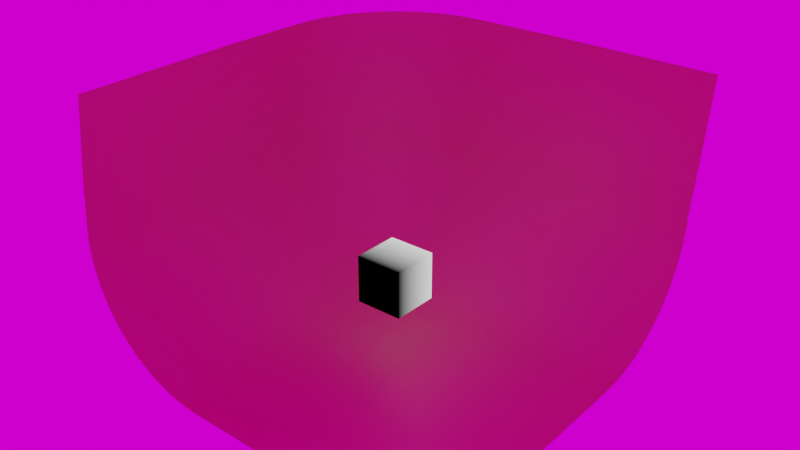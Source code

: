 # Source: procedural_pie.blend  (saved by Blender 2.90.8; exported with 4.5.12 LTS)
import bpy
from mathutils import Matrix  # noqa: F401  (used for matrix-valued properties, if any)

bpy.ops.wm.read_factory_settings(use_empty=True)
scene = bpy.context.scene
scene.name = 'Scene'

# ---- collections
col_collection = bpy.data.collections.new('Collection'); scene.collection.children.link(col_collection)

# ---- images (referenced by path relative to the original .blend; pixels are not part of the script)
import os
ASSET_DIR = os.environ.get("B2B_ASSET_DIR", "")  # directory of the original .blend (textures are referenced by path, not embedded)
HERE = os.path.dirname(os.path.abspath(__file__))  # packed textures are extracted next to this script under _unpacked/

def load_image(name, relpath, width, height, colorspace="sRGB"):
    """Load a texture the original file referenced (path relative to the .blend, or extracted next to this script)."""
    p = next((c for c in (os.path.join(HERE, relpath), os.path.join(ASSET_DIR, relpath)) if relpath and os.path.exists(c)), "")
    if p:
        img = bpy.data.images.load(p, check_existing=True)
        img.name = name
    else:  # same state as the original file: an image datablock whose file is absent (Cycles renders it pink)
        img = bpy.data.images.new(name, width, height)
        img.source = "FILE"
        img.filepath = "//" + (relpath or name)
    img.colorspace_settings.name = colorspace
    return img
img_sunflowers_2k_hdr = load_image('sunflowers_2k.hdr', 'assets/hdr/sunflowers_2k.hdr', 1024, 1024, 'Linear Rec.709')

# ---- materials (node trees are filled in below, after node groups)
mat_blanket_material = bpy.data.materials.new('blanket_material')
mat_material_002 = bpy.data.materials.new('Material.002')
mat_material_002.displacement_method = 'BOTH'

# ---- node groups
ng_nodegroup = bpy.data.node_groups.new('NodeGroup', 'ShaderNodeTree')
_s = ng_nodegroup.interface.new_socket(name='Vector', in_out='OUTPUT', socket_type='NodeSocketVector')
_s.min_value = 0.0
_s.max_value = 0.0
_N = ng_nodegroup.nodes; _L = ng_nodegroup.links
n0 = _N.new('ShaderNodeVectorMath'); n0.name = 'Vector Math'; n0.location = (3, -7)
n0.inputs[1].default_value = (-0.5, -0.5, -0.5)
n1 = _N.new('ShaderNodeTexCoord'); n1.name = 'Texture Coordinate'; n1.location = (-172, 7)
n2 = _N.new('ShaderNodeVectorMath'); n2.name = 'Vector Math.001'; n2.location = (172, -6)
n2.operation = 'SCALE'
n2.inputs[1].default_value = (-0.5, -0.5, -0.5)
n2.inputs[3].default_value = 2.0
n3 = _N.new('NodeGroupInput'); n3.name = 'Group Input'; n3.location = (-372, 0)
n4 = _N.new('NodeGroupOutput'); n4.name = 'Group Output'; n4.location = (362, 0)
_L.new(n2.outputs[0], n4.inputs[0])
_L.new(n1.outputs[0], n0.inputs[0])
_L.new(n0.outputs[0], n2.inputs[0])
n4.is_active_output = True

# ---- material node trees
mat_blanket_material.use_nodes = True; mat_blanket_material.node_tree.nodes.clear()
_N = mat_blanket_material.node_tree.nodes; _L = mat_blanket_material.node_tree.links
n0 = _N.new('ShaderNodeBsdfPrincipled'); n0.name = 'Principled BSDF'; n0.location = (10, 300)
n0.distribution = 'GGX'
n0.subsurface_method = 'BURLEY'
n0.inputs[0].default_value = (0.5083, 0.289, 0.1469, 1.0)
n0.inputs[3].default_value = 1.45
n0.inputs[27].default_value = (0.0, 0.0, 0.0, 1.0)
n0.inputs[28].default_value = 1.0
n1 = _N.new('ShaderNodeOutputMaterial'); n1.name = 'Material Output'; n1.location = (300, 300)
_L.new(n0.outputs[0], n1.inputs[0])
n1.is_active_output = True
mat_material_002.use_nodes = True; mat_material_002.node_tree.nodes.clear()
_N = mat_material_002.node_tree.nodes; _L = mat_material_002.node_tree.links
n0 = _N.new('ShaderNodeSeparateXYZ'); n0.name = 'Separate XYZ'; n0.location = (-360, 444)
n1 = _N.new('ShaderNodeOutputMaterial'); n1.name = 'Material Output'; n1.location = (950, 340)
n2 = _N.new('ShaderNodeBsdfPrincipled'); n2.name = 'Principled BSDF'; n2.location = (1158, 1013)
n2.distribution = 'GGX'
n2.subsurface_method = 'BURLEY'
n2.inputs[3].default_value = 1.45
n2.inputs[27].default_value = (0.0, 0.0, 0.0, 1.0)
n2.inputs[28].default_value = 1.0
n3 = _N.new('ShaderNodeEmission'); n3.name = 'Emission Viewer'; n3.location = (950, 380)
n3.label = 'Viewer'
n3.hide = True
n4 = _N.new('ShaderNodeVectorMath'); n4.name = 'Vector Math.002'; n4.location = (214, 308)
n4.operation = 'MULTIPLY'
n4.inputs[3].default_value = 2.0
n5 = _N.new('ShaderNodeCombineXYZ'); n5.name = 'Combine XYZ'; n5.location = (-66, 185)
n6 = _N.new('ShaderNodeGroup'); n6.name = 'Group'; n6.location = (-749, 341)
n6.node_tree = ng_nodegroup
n7 = _N.new('ShaderNodeVectorMath'); n7.name = 'Vector Math.003'; n7.location = (540, 309)
n7.operation = 'SUBTRACT'
n7.inputs[3].default_value = 2.0
n8 = _N.new('ShaderNodeMapRange'); n8.name = 'Map Range'; n8.location = (-151, 550)
n8.clamp = False
n8.inputs[1].default_value = -1.0
_L.new(n6.outputs[0], n0.inputs[0])
_L.new(n0.outputs[1], n8.inputs[0])
_L.new(n6.outputs[0], n4.inputs[0])
_L.new(n5.outputs[0], n4.inputs[1])
_L.new(n4.outputs[0], n7.inputs[0])
_L.new(n6.outputs[0], n7.inputs[1])
_L.new(n8.outputs[0], n5.inputs[0])
_L.new(n3.outputs[0], n1.inputs[0])
_L.new(n8.outputs[0], n3.inputs[0])
n1.is_active_output = True

# ---- world
world_world = bpy.data.worlds.new('World'); scene.world = world_world
world_world.use_nodes = True; world_world.node_tree.nodes.clear()
_N = world_world.node_tree.nodes; _L = world_world.node_tree.links
n0 = _N.new('ShaderNodeOutputWorld'); n0.name = 'World Output'; n0.location = (300, 300)
n1 = _N.new('ShaderNodeBackground'); n1.name = 'Background'; n1.location = (10, 300)
n2 = _N.new('ShaderNodeMapping'); n2.name = 'Mapping'; n2.location = (-629, 351)
n2.width = 240
n3 = _N.new('ShaderNodeTexCoord'); n3.name = 'Texture Coordinate'; n3.location = (-829, 334)
n4 = _N.new('ShaderNodeTexEnvironment'); n4.name = 'Environment Texture'; n4.location = (-329, 322)
n4.image = img_sunflowers_2k_hdr
_L.new(n1.outputs[0], n0.inputs[0])
_L.new(n4.outputs[0], n1.inputs[0])
_L.new(n2.outputs[0], n4.inputs[0])
_L.new(n3.outputs[0], n2.inputs[0])
n0.is_active_output = True
world_world.color = (0.05088, 0.05088, 0.05088)
world_world.use_sun_shadow = False
world_world.sun_shadow_jitter_overblur = 0.0

# ---- meshes
me_cube_001 = bpy.data.meshes.new('Cube.001')
me_cube_001.from_pydata([(-0.9606, -0.9737, 0.3806), (1.0, -1.0, -1.0), (1.039, 1.026, 0.3806), (-1.0, -1.0, -0.3167), (-0.3167, -1.0, -1.0), (-0.9829, -1.0, -0.4687), (-0.9323, -1.0, -0.6132), (-0.8509, -1.0, -0.7427), (-0.7427, -1.0, -0.8509), (-0.6132, -1.0, -0.9323), (-0.4687, -1.0, -0.9829), (-0.3167, 0.3167, -1.0), (-1.0, 0.3167, -0.3167), (-0.3167, 1.0, -0.3167), (-0.4687, 0.3167, -0.9829), (-0.6131, 0.3167, -0.9324), (-0.7427, 0.3167, -0.8509), (-0.3167, 0.4687, -0.9829), (-0.4752, 0.4735, -0.9626), (-0.6183, 0.4729, -0.9096), (-0.7368, 0.4709, -0.8331), (-0.3167, 0.6131, -0.9324), (-0.4742, 0.6182, -0.9093), (-0.6101, 0.6096, -0.8599), (-0.7147, 0.5988, -0.7952), (-0.3167, 0.7427, -0.8509), (-0.4714, 0.7374, -0.8324), (-0.599, 0.7148, -0.795), (-0.6902, 0.6902, -0.7501), (-0.9829, 0.4687, -0.3167), (-0.9324, 0.6131, -0.3167), (-0.8509, 0.7427, -0.3167), (-0.9829, 0.3167, -0.4687), (-0.9626, 0.4752, -0.4735), (-0.9096, 0.6183, -0.4729), (-0.8331, 0.7368, -0.4709), (-0.9324, 0.3167, -0.6131), (-0.9093, 0.4742, -0.6182), (-0.8599, 0.6101, -0.6096), (-0.7952, 0.7147, -0.5988), (-0.8509, 0.3167, -0.7427), (-0.8324, 0.4714, -0.7374), (-0.795, 0.599, -0.7148), (-0.7501, 0.6902, -0.6902), (-0.3167, 0.9829, -0.4687), (-0.3167, 0.9324, -0.6131), (-0.3167, 0.8509, -0.7427), (-0.4687, 0.9829, -0.3167), (-0.4735, 0.9626, -0.4752), (-0.4729, 0.9096, -0.6183), (-0.4709, 0.8331, -0.7368), (-0.6131, 0.9324, -0.3167), (-0.6182, 0.9093, -0.4742), (-0.6096, 0.8599, -0.6101), (-0.5988, 0.7952, -0.7147), (-0.7427, 0.8509, -0.3167), (-0.7374, 0.8324, -0.4714), (-0.7148, 0.795, -0.599), (-0.6902, 0.7501, -0.6902), (-0.2773, 1.026, 0.3806), (-0.9606, 0.343, 0.3806), (-0.4294, 1.009, 0.3806), (-0.5738, 0.9586, 0.3806), (-0.7033, 0.8772, 0.3806), (-0.8115, 0.769, 0.3806), (-0.8929, 0.6394, 0.3806), (-0.9435, 0.495, 0.3806), (1.0, 0.3167, -1.0), (1.0, 1.0, -0.3167), (1.0, 0.4687, -0.9829), (1.0, 0.6132, -0.9323), (1.0, 0.7427, -0.8509), (1.0, 0.8509, -0.7427), (1.0, 0.9323, -0.6132), (1.0, 0.9829, -0.4687), (-0.3169, 0.4184, -0.9918), (-0.3168, 0.3676, -0.9968), (-0.3676, 0.3168, -0.9968), (-0.4184, 0.3169, -0.9917), (-0.4715, 0.3693, -0.9787), (-0.4738, 0.4217, -0.9726), (-0.4228, 0.4727, -0.9726), (-0.3698, 0.4709, -0.9788), (-0.518, 0.3169, -0.9696), (-0.5663, 0.3169, -0.9528), (-0.616, 0.369, -0.9272), (-0.618, 0.4212, -0.9201), (-0.5719, 0.4739, -0.9306), (-0.5241, 0.4742, -0.9484), (-0.6583, 0.3169, -0.9085), (-0.7016, 0.3169, -0.8813), (-0.7423, 0.3684, -0.847), (-0.7406, 0.4199, -0.8414), (-0.699, 0.4723, -0.8612), (-0.6595, 0.473, -0.8869), (-0.7814, 0.3169, -0.8176), (-0.8176, 0.3169, -0.7814), (-0.8467, 0.3685, -0.7425), (-0.8409, 0.4202, -0.7411), (-0.8027, 0.4719, -0.7714), (-0.7708, 0.4717, -0.8034), (-0.3169, 0.5663, -0.9528), (-0.3169, 0.518, -0.9696), (-0.4758, 0.523, -0.9484), (-0.4754, 0.5713, -0.9305), (-0.4221, 0.6179, -0.9199), (-0.3695, 0.616, -0.9271), (-0.617, 0.5196, -0.896), (-0.6142, 0.5652, -0.8792), (-0.5659, 0.6139, -0.8791), (-0.5206, 0.6168, -0.8957), (-0.7312, 0.5145, -0.8227), (-0.7237, 0.5571, -0.8099), (-0.6811, 0.6034, -0.8186), (-0.6463, 0.6071, -0.8403), (-0.8222, 0.5149, -0.7317), (-0.8095, 0.5574, -0.724), (-0.7697, 0.5998, -0.743), (-0.7429, 0.5998, -0.7699), (-0.3169, 0.7016, -0.8813), (-0.3169, 0.6583, -0.9085), (-0.474, 0.6597, -0.8865), (-0.4731, 0.6995, -0.8607), (-0.4202, 0.7411, -0.8409), (-0.3685, 0.7425, -0.8467), (-0.6075, 0.646, -0.8403), (-0.6037, 0.681, -0.8185), (-0.5574, 0.724, -0.8095), (-0.5149, 0.7317, -0.8222), (-0.7076, 0.6302, -0.7815), (-0.6993, 0.6606, -0.7663), (-0.6607, 0.6994, -0.7663), (-0.6303, 0.7077, -0.7814), (-0.7814, 0.6303, -0.7077), (-0.7663, 0.6607, -0.6994), (-0.731, 0.691, -0.711), (-0.711, 0.691, -0.731), (-0.9921, 0.3169, -0.4184), (-0.9974, 0.3169, -0.3677), (-0.9968, 0.3676, -0.3168), (-0.9917, 0.4184, -0.3168), (-0.9793, 0.4716, -0.3693), (-0.9729, 0.4738, -0.4217), (-0.9726, 0.4228, -0.4727), (-0.9788, 0.3698, -0.4709), (-0.9697, 0.518, -0.3168), (-0.9528, 0.5663, -0.3168), (-0.9275, 0.6162, -0.3691), (-0.9203, 0.618, -0.4213), (-0.9306, 0.5719, -0.4739), (-0.9484, 0.5241, -0.4742), (-0.9085, 0.6583, -0.3169), (-0.8813, 0.7016, -0.3169), (-0.8471, 0.7425, -0.3684), (-0.8415, 0.7407, -0.4199), (-0.8612, 0.699, -0.4723), (-0.8869, 0.6595, -0.473), (-0.8176, 0.7815, -0.3169), (-0.7814, 0.8176, -0.3169), (-0.7426, 0.8468, -0.3685), (-0.7411, 0.841, -0.4202), (-0.7714, 0.8027, -0.4719), (-0.8034, 0.7708, -0.4717), (-0.9528, 0.3169, -0.5663), (-0.9696, 0.3169, -0.518), (-0.9484, 0.4758, -0.523), (-0.9305, 0.4754, -0.5713), (-0.9199, 0.4221, -0.6179), (-0.9271, 0.3695, -0.616), (-0.896, 0.617, -0.5196), (-0.8792, 0.6142, -0.5652), (-0.8791, 0.5659, -0.6139), (-0.8957, 0.5206, -0.6168), (-0.8227, 0.7312, -0.5145), (-0.8099, 0.7237, -0.5571), (-0.8186, 0.6811, -0.6034), (-0.8403, 0.6463, -0.6071), (-0.7317, 0.8222, -0.5149), (-0.724, 0.8095, -0.5574), (-0.743, 0.7697, -0.5998), (-0.7699, 0.7429, -0.5998), (-0.8813, 0.3169, -0.7016), (-0.9085, 0.3169, -0.6583), (-0.8865, 0.474, -0.6597), (-0.8607, 0.4731, -0.6995), (-0.8403, 0.6075, -0.646), (-0.8185, 0.6037, -0.681), (-0.7815, 0.7076, -0.6302), (-0.7663, 0.6993, -0.6606), (-0.7077, 0.7814, -0.6303), (-0.6994, 0.7663, -0.6607), (-0.711, 0.731, -0.691), (-0.731, 0.711, -0.691), (-0.4184, 0.9918, -0.3169), (-0.3676, 0.9968, -0.3169), (-0.3168, 0.9964, -0.3676), (-0.3169, 0.9916, -0.4184), (-0.3693, 0.9787, -0.4715), (-0.4217, 0.9726, -0.4738), (-0.4727, 0.9725, -0.4228), (-0.4709, 0.9785, -0.3698), (-0.3169, 0.9696, -0.518), (-0.3169, 0.9528, -0.5663), (-0.369, 0.9272, -0.616), (-0.4212, 0.9201, -0.618), (-0.4739, 0.9306, -0.5719), (-0.4742, 0.9484, -0.5241), (-0.3169, 0.9085, -0.6583), (-0.3169, 0.8813, -0.7016), (-0.3684, 0.847, -0.7423), (-0.4199, 0.8414, -0.7406), (-0.4723, 0.8612, -0.699), (-0.473, 0.8869, -0.6595), (-0.3169, 0.8176, -0.7814), (-0.3169, 0.7814, -0.8176), (-0.4719, 0.7714, -0.8027), (-0.4717, 0.8034, -0.7708), (-0.5663, 0.9528, -0.3169), (-0.518, 0.9696, -0.317), (-0.523, 0.9484, -0.4758), (-0.5713, 0.9305, -0.4754), (-0.6179, 0.9199, -0.4221), (-0.6159, 0.927, -0.3695), (-0.5196, 0.896, -0.617), (-0.5652, 0.8792, -0.6142), (-0.6139, 0.8791, -0.5659), (-0.6168, 0.8957, -0.5206), (-0.5145, 0.8227, -0.7312), (-0.5571, 0.8099, -0.7237), (-0.6034, 0.8186, -0.6811), (-0.6071, 0.8403, -0.6463), (-0.5998, 0.743, -0.7697), (-0.5998, 0.7699, -0.7429), (-0.7016, 0.8813, -0.3169), (-0.6583, 0.9084, -0.3169), (-0.6597, 0.8865, -0.474), (-0.6995, 0.8607, -0.4731), (-0.646, 0.8403, -0.6075), (-0.681, 0.8185, -0.6037), (-0.6302, 0.7815, -0.7076), (-0.6606, 0.7663, -0.6993), (-0.691, 0.711, -0.731), (-0.691, 0.731, -0.711), (-0.3173, -0.1221, -1.011), (-0.317, -0.5611, -1.006), (-0.3676, -1.0, -0.9968), (-0.4185, -1.0, -0.9917), (-0.47, -0.5611, -0.9884), (-0.4712, -0.1221, -0.994), (-0.5181, -1.0, -0.9696), (-0.5663, -1.0, -0.9528), (-0.6156, -0.5611, -0.9374), (-0.618, -0.1221, -0.9424), (-0.6583, -1.0, -0.9085), (-0.7016, -1.0, -0.8813), (-0.7461, -0.5611, -0.8551), (-0.7494, -0.1221, -0.8593), (-0.7815, -1.0, -0.8176), (-0.8176, -1.0, -0.7815), (-0.8551, -0.5611, -0.7461), (-0.8594, -0.1221, -0.7494), (-0.8813, -1.0, -0.7016), (-0.9085, -1.0, -0.6583), (-0.9374, -0.5611, -0.6156), (-0.9425, -0.1221, -0.618), (-0.9528, -1.0, -0.5663), (-0.9696, -1.0, -0.5181), (-0.9885, -0.5611, -0.47), (-0.9941, -0.1221, -0.4713), (-0.992, -1.0, -0.4185), (-0.9974, -1.0, -0.3677), (-1.006, -0.5611, -0.3169), (-1.011, -0.1221, -0.317), (-0.379, 1.018, 0.3805), (-0.3282, 1.023, 0.3805), (-0.2905, 1.02, 0.1481), (-0.3038, 1.013, -0.08442), (-0.4566, 0.9964, -0.0844), (-0.443, 1.003, 0.1481), (-0.5269, 0.979, 0.3806), (-0.4787, 0.996, 0.3805), (-0.6024, 0.946, -0.08434), (-0.5881, 0.9523, 0.1482), (-0.6622, 0.9075, 0.3806), (-0.619, 0.9348, 0.3806), (-0.7333, 0.8644, -0.08426), (-0.7183, 0.8708, 0.1482), (-0.7782, 0.8077, 0.3807), (-0.7421, 0.8439, 0.3807), (-0.8431, 0.7557, -0.08417), (-0.8273, 0.7623, 0.1483), (-0.869, 0.6846, 0.3807), (-0.8419, 0.7279, 0.3807), (-0.9261, 0.6252, -0.08406), (-0.9095, 0.6323, 0.1483), (-0.9302, 0.5444, 0.3808), (-0.9134, 0.5926, 0.3808), (-0.978, 0.4794, -0.08394), (-0.9607, 0.4872, 0.1484), (-0.9574, 0.3939, 0.3807), (-0.9524, 0.4447, 0.3808), (-0.9956, 0.326, -0.08387), (-0.9781, 0.3345, 0.1485), (1.0, 0.4185, -0.9917), (1.0, 0.3676, -0.9968), (0.5611, 0.317, -1.006), (0.1221, 0.3173, -1.011), (0.1221, 0.4713, -0.9941), (0.5611, 0.47, -0.9885), (1.0, 0.5663, -0.9528), (1.0, 0.5181, -0.9696), (0.1221, 0.618, -0.9425), (0.5611, 0.6156, -0.9374), (1.0, 0.7016, -0.8813), (1.0, 0.6583, -0.9085), (0.1221, 0.7494, -0.8594), (0.5611, 0.7461, -0.8551), (1.0, 0.8176, -0.7815), (1.0, 0.7815, -0.8176), (0.1221, 0.8593, -0.7494), (0.5611, 0.8551, -0.7461), (1.0, 0.9085, -0.6583), (1.0, 0.8813, -0.7016), (0.1221, 0.9424, -0.618), (0.5611, 0.9374, -0.6156), (1.0, 0.9696, -0.5181), (1.0, 0.9528, -0.5663), (0.1221, 0.994, -0.4712), (0.5611, 0.9884, -0.47), (1.0, 0.9964, -0.3676), (1.0, 0.9915, -0.4184), (0.1221, 1.011, -0.3175), (0.5611, 1.006, -0.3171), (1.0, -0.1221, -1.011), (1.0, -0.5611, -1.005), (0.5611, -1.0, -1.005), (0.1221, -1.0, -1.011), (-0.9957, -0.9912, -0.08385), (-0.9781, -0.9825, 0.1485), (-0.9662, -0.5349, 0.3809), (-0.9718, -0.09586, 0.3812), (0.1615, 1.037, 0.3803), (0.6005, 1.032, 0.3804), (1.026, 1.019, 0.1481), (1.013, 1.013, -0.08442), (0.1217, -0.1217, -1.022), (0.1219, -0.5609, -1.017), (0.5609, -0.1219, -1.017), (0.561, -0.561, -1.011), (0.5611, 0.9972, -0.4194), (0.5611, 1.002, -0.3683), (0.122, 1.003, -0.4204), (0.122, 1.008, -0.369), (0.5611, 0.958, -0.5684), (0.5611, 0.9751, -0.5197), (0.122, 0.9632, -0.5704), (0.122, 0.9805, -0.5214), (0.5611, 0.8858, -0.7047), (0.5611, 0.9132, -0.6611), (0.122, 0.8902, -0.7077), (0.122, 0.918, -0.6638), (0.5611, 0.7851, -0.8215), (0.5611, 0.8215, -0.7851), (0.122, 0.7888, -0.8255), (0.122, 0.8255, -0.7888), (0.5611, 0.6611, -0.9133), (0.5611, 0.7047, -0.8858), (0.122, 0.6639, -0.9181), (0.122, 0.7077, -0.8903), (0.5611, 0.5198, -0.9751), (0.5611, 0.5684, -0.958), (0.122, 0.5214, -0.9806), (0.122, 0.5704, -0.9633), (0.5611, 0.3683, -1.002), (0.5611, 0.4194, -0.9974), (0.122, 0.3689, -1.008), (0.122, 0.4204, -1.003), (-0.9697, 0.4367, 0.1485), (-0.9749, 0.3856, 0.1485), (-0.987, 0.4286, -0.08394), (-0.9923, 0.3774, -0.08391), (-0.9302, 0.5853, 0.1484), (-0.9473, 0.5368, 0.1485), (-0.947, 0.5779, -0.08407), (-0.9644, 0.5292, -0.08402), (-0.8579, 0.7211, 0.1483), (-0.8854, 0.6777, 0.1483), (-0.8739, 0.7143, -0.08421), (-0.9018, 0.6708, -0.08416), (-0.7573, 0.8374, 0.1482), (-0.7937, 0.8012, 0.1482), (-0.7726, 0.8309, -0.08434), (-0.8093, 0.7947, -0.0843), (-0.6335, 0.9284, 0.1481), (-0.677, 0.9012, 0.1481), (-0.648, 0.9221, -0.08447), (-0.6918, 0.8949, -0.08443), (-0.4926, 0.9896, 0.148), (-0.541, 0.9727, 0.148), (-0.5064, 0.9832, -0.08458), (-0.5551, 0.9665, -0.08455), (-0.3416, 1.016, 0.148), (-0.3926, 1.012, 0.148), (-0.355, 1.01, -0.08456), (-0.4061, 1.005, -0.08459), (-1.003, -0.122, -0.4203), (-1.009, -0.122, -0.3688), (-0.9977, -0.5611, -0.4194), (-1.003, -0.5611, -0.3682), (-0.9633, -0.122, -0.5704), (-0.9806, -0.122, -0.5214), (-0.958, -0.5611, -0.5684), (-0.9751, -0.5611, -0.5198), (-0.8903, -0.122, -0.7077), (-0.9181, -0.122, -0.6639), (-0.8858, -0.5611, -0.7047), (-0.9133, -0.5611, -0.6611), (-0.7888, -0.122, -0.8255), (-0.8255, -0.122, -0.7888), (-0.7851, -0.5611, -0.8215), (-0.8215, -0.5611, -0.7851), (-0.6638, -0.122, -0.918), (-0.7077, -0.122, -0.8902), (-0.6611, -0.5611, -0.9132), (-0.7047, -0.5611, -0.8858), (-0.5214, -0.122, -0.9805), (-0.5704, -0.122, -0.9632), (-0.5197, -0.5611, -0.9751), (-0.5684, -0.5611, -0.958), (-0.3689, -0.122, -1.008), (-0.4203, -0.122, -1.003), (-0.3683, -0.5611, -1.002), (-0.4194, -0.5611, -0.9973), (-0.7114, 0.7114, -0.7114), (-0.6311, 0.7582, -0.7334), (-0.6614, 0.7451, -0.7227), (-0.6311, 0.7335, -0.7581), (-0.6615, 0.7227, -0.745), (-0.6418, 0.8225, -0.6421), (-0.6753, 0.8027, -0.6367), (-0.6365, 0.8027, -0.6754), (-0.6684, 0.7851, -0.6685), (-0.6568, 0.8738, -0.5196), (-0.6951, 0.8491, -0.5177), (-0.6521, 0.8582, -0.5641), (-0.6888, 0.8349, -0.5612), (-0.66, 0.9033, -0.3696), (-0.7024, 0.8766, -0.3693), (-0.6608, 0.8965, -0.4221), (-0.7019, 0.8701, -0.4214), (-0.5154, 0.7943, -0.7635), (-0.558, 0.783, -0.754), (-0.5155, 0.764, -0.7938), (-0.5581, 0.7543, -0.7826), (-0.5188, 0.8741, -0.6567), (-0.5635, 0.8584, -0.6522), (-0.517, 0.8495, -0.6948), (-0.5607, 0.8351, -0.6887), (-0.523, 0.9342, -0.5241), (-0.5706, 0.9165, -0.5229), (-0.5218, 0.9166, -0.5712), (-0.5684, 0.8993, -0.5691), (-0.5204, 0.9649, -0.3702), (-0.5689, 0.9477, -0.37), (-0.5223, 0.9585, -0.4232), (-0.5708, 0.9409, -0.423), (-0.3688, 0.8147, -0.7796), (-0.4205, 0.8103, -0.7764), (-0.3688, 0.7798, -0.8145), (-0.4206, 0.7768, -0.8099), (-0.3692, 0.9035, -0.66), (-0.4214, 0.8968, -0.6607), (-0.369, 0.8767, -0.7022), (-0.4209, 0.8705, -0.7016), (-0.3696, 0.9651, -0.5209), (-0.4222, 0.9587, -0.5231), (-0.3696, 0.9479, -0.5691), (-0.422, 0.9411, -0.5712), (-0.3684, 0.993, -0.3686), (-0.4199, 0.9877, -0.3695), (-0.3691, 0.9878, -0.4203), (-0.4211, 0.9821, -0.4219), (-0.7582, 0.7334, -0.6311), (-0.7451, 0.7227, -0.6614), (-0.7335, 0.7581, -0.6311), (-0.7227, 0.745, -0.6615), (-0.8225, 0.6421, -0.6418), (-0.8027, 0.6367, -0.6753), (-0.8027, 0.6754, -0.6365), (-0.7851, 0.6685, -0.6684), (-0.8738, 0.5196, -0.6568), (-0.8491, 0.5177, -0.6951), (-0.8582, 0.5641, -0.6521), (-0.8349, 0.5612, -0.6888), (-0.9034, 0.3696, -0.6601), (-0.8766, 0.3693, -0.7023), (-0.8966, 0.4221, -0.6608), (-0.8701, 0.4214, -0.7019), (-0.7943, 0.7635, -0.5154), (-0.783, 0.754, -0.558), (-0.764, 0.7938, -0.5155), (-0.7543, 0.7826, -0.5581), (-0.8741, 0.6567, -0.5188), (-0.8584, 0.6522, -0.5635), (-0.8495, 0.6948, -0.517), (-0.8351, 0.6887, -0.5607), (-0.9342, 0.5241, -0.523), (-0.9165, 0.5229, -0.5706), (-0.9166, 0.5712, -0.5218), (-0.8993, 0.5691, -0.5684), (-0.9651, 0.3702, -0.5205), (-0.9479, 0.37, -0.5689), (-0.9587, 0.4232, -0.5224), (-0.941, 0.423, -0.5708), (-0.8149, 0.7797, -0.3688), (-0.8104, 0.7765, -0.4205), (-0.7799, 0.8146, -0.3688), (-0.7769, 0.8099, -0.4206), (-0.9038, 0.6602, -0.3692), (-0.897, 0.6608, -0.4214), (-0.877, 0.7023, -0.369), (-0.8706, 0.7017, -0.4209), (-0.9656, 0.521, -0.3696), (-0.9589, 0.5232, -0.4222), (-0.9483, 0.5693, -0.3695), (-0.9413, 0.5713, -0.422), (-0.994, 0.3687, -0.3685), (-0.9883, 0.3695, -0.42), (-0.9885, 0.4204, -0.3691), (-0.9825, 0.4219, -0.4212), (-0.7334, 0.6311, -0.7582), (-0.7227, 0.6614, -0.7451), (-0.7581, 0.6311, -0.7335), (-0.745, 0.6615, -0.7227), (-0.6421, 0.6418, -0.8225), (-0.6367, 0.6753, -0.8027), (-0.6754, 0.6365, -0.8027), (-0.6685, 0.6684, -0.7851), (-0.5196, 0.6568, -0.8738), (-0.5177, 0.6951, -0.8491), (-0.5641, 0.6521, -0.8582), (-0.5612, 0.6888, -0.8349), (-0.3696, 0.6601, -0.9034), (-0.3693, 0.7023, -0.8766), (-0.4221, 0.6608, -0.8966), (-0.4214, 0.7019, -0.8701), (-0.7635, 0.5154, -0.7943), (-0.754, 0.558, -0.783), (-0.7938, 0.5155, -0.764), (-0.7826, 0.5581, -0.7543), (-0.6567, 0.5188, -0.8741), (-0.6522, 0.5635, -0.8584), (-0.6948, 0.517, -0.8495), (-0.6887, 0.5607, -0.8351), (-0.5241, 0.523, -0.9342), (-0.5229, 0.5706, -0.9165), (-0.5712, 0.5218, -0.9166), (-0.5691, 0.5684, -0.8993), (-0.3702, 0.5205, -0.9651), (-0.37, 0.5689, -0.9479), (-0.4232, 0.5224, -0.9587), (-0.423, 0.5708, -0.941), (-0.7796, 0.3688, -0.8147), (-0.7764, 0.4205, -0.8103), (-0.8145, 0.3688, -0.7798), (-0.8099, 0.4206, -0.7768), (-0.66, 0.3692, -0.9035), (-0.6607, 0.4214, -0.8968), (-0.7022, 0.369, -0.8767), (-0.7016, 0.4209, -0.8705), (-0.5209, 0.3696, -0.9651), (-0.5231, 0.4222, -0.9587), (-0.5691, 0.3696, -0.9479), (-0.5712, 0.422, -0.9411), (-0.3686, 0.3685, -0.9934), (-0.3695, 0.42, -0.988), (-0.4203, 0.3691, -0.988), (-0.4219, 0.4212, -0.9823), (-1.001, -0.5522, -0.08387), (-1.007, -0.113, -0.08388), (-0.9837, -0.5435, 0.1486), (-0.9893, -0.1044, 0.1488), (0.1351, 1.024, -0.0851), (0.5742, 1.018, -0.08476), (0.1483, 1.03, 0.1476), (0.5874, 1.025, 0.1479)], [], [(585, 342, 2, 343), (581, 340, 60, 302), (577, 80, 18, 81), (573, 86, 19, 87), (569, 92, 20, 93), (565, 98, 41, 99), (561, 104, 22, 105), (557, 108, 23, 109), (553, 112, 24, 113), (549, 116, 42, 117), (545, 122, 26, 123), (541, 126, 27, 127), (537, 130, 28, 131), (533, 134, 43, 135), (529, 142, 33, 143), (525, 148, 34, 149), (521, 154, 35, 155), (517, 160, 56, 161), (513, 166, 37, 167), (509, 170, 38, 171), (505, 174, 39, 175), (501, 178, 57, 179), (497, 184, 41, 98), (493, 186, 42, 116), (489, 188, 43, 134), (485, 190, 58, 191), (481, 198, 48, 199), (477, 204, 49, 205), (473, 210, 50, 211), (469, 123, 26, 215), (465, 220, 52, 221), (461, 224, 53, 225), (457, 228, 54, 229), (453, 127, 27, 231), (449, 236, 56, 160), (445, 238, 57, 178), (441, 240, 58, 190), (437, 131, 28, 241), (28, 136, 241), (432, 246, 10, 247), (428, 250, 9, 251), (424, 254, 8, 255), (420, 258, 7, 259), (416, 262, 6, 263), (412, 266, 5, 267), (408, 270, 3, 271), (404, 193, 47, 277), (400, 217, 51, 281), (396, 233, 55, 285), (392, 157, 31, 289), (388, 151, 30, 293), (384, 145, 29, 297), (380, 139, 12, 301), (376, 75, 17, 307), (372, 101, 21, 311), (368, 119, 25, 315), (364, 213, 46, 319), (360, 207, 45, 323), (356, 201, 44, 327), (352, 195, 13, 331), (348, 334, 1, 335), (244, 346, 336, 4), (346, 348, 335, 336), (11, 306, 345, 243), (243, 345, 346, 244), (306, 305, 347, 345), (345, 347, 348, 346), (305, 67, 333, 347), (347, 333, 334, 348), (329, 350, 332, 68), (350, 352, 331, 332), (74, 328, 349, 330), (330, 349, 350, 329), (328, 327, 351, 349), (349, 351, 352, 350), (327, 44, 196, 351), (351, 196, 195, 352), (325, 354, 328, 74), (354, 356, 327, 328), (73, 324, 353, 326), (326, 353, 354, 325), (324, 323, 355, 353), (353, 355, 356, 354), (323, 45, 202, 355), (355, 202, 201, 356), (321, 358, 324, 73), (358, 360, 323, 324), (72, 320, 357, 322), (322, 357, 358, 321), (320, 319, 359, 357), (357, 359, 360, 358), (319, 46, 208, 359), (359, 208, 207, 360), (317, 362, 320, 72), (362, 364, 319, 320), (71, 316, 361, 318), (318, 361, 362, 317), (316, 315, 363, 361), (361, 363, 364, 362), (315, 25, 214, 363), (363, 214, 213, 364), (313, 366, 316, 71), (366, 368, 315, 316), (70, 312, 365, 314), (314, 365, 366, 313), (312, 311, 367, 365), (365, 367, 368, 366), (311, 21, 120, 367), (367, 120, 119, 368), (309, 370, 312, 70), (370, 372, 311, 312), (69, 308, 369, 310), (310, 369, 370, 309), (308, 307, 371, 369), (369, 371, 372, 370), (307, 17, 102, 371), (371, 102, 101, 372), (303, 374, 308, 69), (374, 376, 307, 308), (67, 305, 373, 304), (304, 373, 374, 303), (305, 306, 375, 373), (373, 375, 376, 374), (306, 11, 76, 375), (375, 76, 75, 376), (299, 378, 302, 60), (378, 380, 301, 302), (66, 298, 377, 300), (300, 377, 378, 299), (298, 297, 379, 377), (377, 379, 380, 378), (297, 29, 140, 379), (379, 140, 139, 380), (295, 382, 298, 66), (382, 384, 297, 298), (65, 294, 381, 296), (296, 381, 382, 295), (294, 293, 383, 381), (381, 383, 384, 382), (293, 30, 146, 383), (383, 146, 145, 384), (291, 386, 294, 65), (386, 388, 293, 294), (64, 290, 385, 292), (292, 385, 386, 291), (290, 289, 387, 385), (385, 387, 388, 386), (289, 31, 152, 387), (387, 152, 151, 388), (287, 390, 290, 64), (390, 392, 289, 290), (63, 286, 389, 288), (288, 389, 390, 287), (286, 285, 391, 389), (389, 391, 392, 390), (285, 55, 158, 391), (391, 158, 157, 392), (283, 394, 286, 63), (394, 396, 285, 286), (62, 282, 393, 284), (284, 393, 394, 283), (282, 281, 395, 393), (393, 395, 396, 394), (281, 51, 234, 395), (395, 234, 233, 396), (279, 398, 282, 62), (398, 400, 281, 282), (61, 278, 397, 280), (280, 397, 398, 279), (278, 277, 399, 397), (397, 399, 400, 398), (277, 47, 218, 399), (399, 218, 217, 400), (273, 402, 278, 61), (402, 404, 277, 278), (59, 275, 401, 274), (274, 401, 402, 273), (275, 276, 403, 401), (401, 403, 404, 402), (276, 13, 194, 403), (403, 194, 193, 404), (138, 406, 272, 12), (406, 408, 271, 272), (32, 268, 405, 137), (137, 405, 406, 138), (268, 267, 407, 405), (405, 407, 408, 406), (267, 5, 269, 407), (407, 269, 270, 408), (164, 410, 268, 32), (410, 412, 267, 268), (36, 264, 409, 163), (163, 409, 410, 164), (264, 263, 411, 409), (409, 411, 412, 410), (263, 6, 265, 411), (411, 265, 266, 412), (182, 414, 264, 36), (414, 416, 263, 264), (40, 260, 413, 181), (181, 413, 414, 182), (260, 259, 415, 413), (413, 415, 416, 414), (259, 7, 261, 415), (415, 261, 262, 416), (96, 418, 260, 40), (418, 420, 259, 260), (16, 256, 417, 95), (95, 417, 418, 96), (256, 255, 419, 417), (417, 419, 420, 418), (255, 8, 257, 419), (419, 257, 258, 420), (90, 422, 256, 16), (422, 424, 255, 256), (15, 252, 421, 89), (89, 421, 422, 90), (252, 251, 423, 421), (421, 423, 424, 422), (251, 9, 253, 423), (423, 253, 254, 424), (84, 426, 252, 15), (426, 428, 251, 252), (14, 248, 425, 83), (83, 425, 426, 84), (248, 247, 427, 425), (425, 427, 428, 426), (247, 10, 249, 427), (427, 249, 250, 428), (78, 430, 248, 14), (430, 432, 247, 248), (11, 243, 429, 77), (77, 429, 430, 78), (243, 244, 431, 429), (429, 431, 432, 430), (244, 4, 245, 431), (431, 245, 246, 432), (242, 191, 58), (241, 433, 242), (242, 433, 191), (433, 192, 191), (241, 136, 433), (136, 135, 433), (433, 135, 192), (135, 43, 192), (240, 435, 242, 58), (435, 437, 241, 242), (54, 232, 434, 239), (239, 434, 435, 240), (232, 231, 436, 434), (434, 436, 437, 435), (231, 27, 132, 436), (436, 132, 131, 437), (238, 439, 189, 57), (439, 441, 190, 189), (53, 230, 438, 237), (237, 438, 439, 238), (230, 229, 440, 438), (438, 440, 441, 439), (229, 54, 239, 440), (440, 239, 240, 441), (236, 443, 177, 56), (443, 445, 178, 177), (52, 226, 442, 235), (235, 442, 443, 236), (226, 225, 444, 442), (442, 444, 445, 443), (225, 53, 237, 444), (444, 237, 238, 445), (233, 447, 159, 55), (447, 449, 160, 159), (51, 222, 446, 234), (234, 446, 447, 233), (222, 221, 448, 446), (446, 448, 449, 447), (221, 52, 235, 448), (448, 235, 236, 449), (228, 451, 232, 54), (451, 453, 231, 232), (50, 216, 450, 227), (227, 450, 451, 228), (216, 215, 452, 450), (450, 452, 453, 451), (215, 26, 128, 452), (452, 128, 127, 453), (224, 455, 230, 53), (455, 457, 229, 230), (49, 212, 454, 223), (223, 454, 455, 224), (212, 211, 456, 454), (454, 456, 457, 455), (211, 50, 227, 456), (456, 227, 228, 457), (220, 459, 226, 52), (459, 461, 225, 226), (48, 206, 458, 219), (219, 458, 459, 220), (206, 205, 460, 458), (458, 460, 461, 459), (205, 49, 223, 460), (460, 223, 224, 461), (217, 463, 222, 51), (463, 465, 221, 222), (47, 200, 462, 218), (218, 462, 463, 217), (200, 199, 464, 462), (462, 464, 465, 463), (199, 48, 219, 464), (464, 219, 220, 465), (210, 467, 216, 50), (467, 469, 215, 216), (46, 213, 466, 209), (209, 466, 467, 210), (213, 214, 468, 466), (466, 468, 469, 467), (214, 25, 124, 468), (468, 124, 123, 469), (204, 471, 212, 49), (471, 473, 211, 212), (45, 207, 470, 203), (203, 470, 471, 204), (207, 208, 472, 470), (470, 472, 473, 471), (208, 46, 209, 472), (472, 209, 210, 473), (198, 475, 206, 48), (475, 477, 205, 206), (44, 201, 474, 197), (197, 474, 475, 198), (201, 202, 476, 474), (474, 476, 477, 475), (202, 45, 203, 476), (476, 203, 204, 477), (193, 479, 200, 47), (479, 481, 199, 200), (13, 195, 478, 194), (194, 478, 479, 193), (195, 196, 480, 478), (478, 480, 481, 479), (196, 44, 197, 480), (480, 197, 198, 481), (188, 483, 192, 43), (483, 485, 191, 192), (39, 180, 482, 187), (187, 482, 483, 188), (180, 179, 484, 482), (482, 484, 485, 483), (179, 57, 189, 484), (484, 189, 190, 485), (186, 487, 133, 42), (487, 489, 134, 133), (38, 176, 486, 185), (185, 486, 487, 186), (176, 175, 488, 486), (486, 488, 489, 487), (175, 39, 187, 488), (488, 187, 188, 489), (184, 491, 115, 41), (491, 493, 116, 115), (37, 172, 490, 183), (183, 490, 491, 184), (172, 171, 492, 490), (490, 492, 493, 491), (171, 38, 185, 492), (492, 185, 186, 493), (181, 495, 97, 40), (495, 497, 98, 97), (36, 168, 494, 182), (182, 494, 495, 181), (168, 167, 496, 494), (494, 496, 497, 495), (167, 37, 183, 496), (496, 183, 184, 497), (174, 499, 180, 39), (499, 501, 179, 180), (35, 162, 498, 173), (173, 498, 499, 174), (162, 161, 500, 498), (498, 500, 501, 499), (161, 56, 177, 500), (500, 177, 178, 501), (170, 503, 176, 38), (503, 505, 175, 176), (34, 156, 502, 169), (169, 502, 503, 170), (156, 155, 504, 502), (502, 504, 505, 503), (155, 35, 173, 504), (504, 173, 174, 505), (166, 507, 172, 37), (507, 509, 171, 172), (33, 150, 506, 165), (165, 506, 507, 166), (150, 149, 508, 506), (506, 508, 509, 507), (149, 34, 169, 508), (508, 169, 170, 509), (163, 511, 168, 36), (511, 513, 167, 168), (32, 144, 510, 164), (164, 510, 511, 163), (144, 143, 512, 510), (510, 512, 513, 511), (143, 33, 165, 512), (512, 165, 166, 513), (154, 515, 162, 35), (515, 517, 161, 162), (31, 157, 514, 153), (153, 514, 515, 154), (157, 158, 516, 514), (514, 516, 517, 515), (158, 55, 159, 516), (516, 159, 160, 517), (148, 519, 156, 34), (519, 521, 155, 156), (30, 151, 518, 147), (147, 518, 519, 148), (151, 152, 520, 518), (518, 520, 521, 519), (152, 31, 153, 520), (520, 153, 154, 521), (142, 523, 150, 33), (523, 525, 149, 150), (29, 145, 522, 141), (141, 522, 523, 142), (145, 146, 524, 522), (522, 524, 525, 523), (146, 30, 147, 524), (524, 147, 148, 525), (137, 527, 144, 32), (527, 529, 143, 144), (12, 139, 526, 138), (138, 526, 527, 137), (139, 140, 528, 526), (526, 528, 529, 527), (140, 29, 141, 528), (528, 141, 142, 529), (130, 531, 136, 28), (531, 533, 135, 136), (24, 118, 530, 129), (129, 530, 531, 130), (118, 117, 532, 530), (530, 532, 533, 531), (117, 42, 133, 532), (532, 133, 134, 533), (126, 535, 132, 27), (535, 537, 131, 132), (23, 114, 534, 125), (125, 534, 535, 126), (114, 113, 536, 534), (534, 536, 537, 535), (113, 24, 129, 536), (536, 129, 130, 537), (122, 539, 128, 26), (539, 541, 127, 128), (22, 110, 538, 121), (121, 538, 539, 122), (110, 109, 540, 538), (538, 540, 541, 539), (109, 23, 125, 540), (540, 125, 126, 541), (119, 543, 124, 25), (543, 545, 123, 124), (21, 106, 542, 120), (120, 542, 543, 119), (106, 105, 544, 542), (542, 544, 545, 543), (105, 22, 121, 544), (544, 121, 122, 545), (112, 547, 118, 24), (547, 549, 117, 118), (20, 100, 546, 111), (111, 546, 547, 112), (100, 99, 548, 546), (546, 548, 549, 547), (99, 41, 115, 548), (548, 115, 116, 549), (108, 551, 114, 23), (551, 553, 113, 114), (19, 94, 550, 107), (107, 550, 551, 108), (94, 93, 552, 550), (550, 552, 553, 551), (93, 20, 111, 552), (552, 111, 112, 553), (104, 555, 110, 22), (555, 557, 109, 110), (18, 88, 554, 103), (103, 554, 555, 104), (88, 87, 556, 554), (554, 556, 557, 555), (87, 19, 107, 556), (556, 107, 108, 557), (101, 559, 106, 21), (559, 561, 105, 106), (17, 82, 558, 102), (102, 558, 559, 101), (82, 81, 560, 558), (558, 560, 561, 559), (81, 18, 103, 560), (560, 103, 104, 561), (92, 563, 100, 20), (563, 565, 99, 100), (16, 95, 562, 91), (91, 562, 563, 92), (95, 96, 564, 562), (562, 564, 565, 563), (96, 40, 97, 564), (564, 97, 98, 565), (86, 567, 94, 19), (567, 569, 93, 94), (15, 89, 566, 85), (85, 566, 567, 86), (89, 90, 568, 566), (566, 568, 569, 567), (90, 16, 91, 568), (568, 91, 92, 569), (80, 571, 88, 18), (571, 573, 87, 88), (14, 83, 570, 79), (79, 570, 571, 80), (83, 84, 572, 570), (570, 572, 573, 571), (84, 15, 85, 572), (572, 85, 86, 573), (75, 575, 82, 17), (575, 577, 81, 82), (11, 77, 574, 76), (76, 574, 575, 75), (77, 78, 576, 574), (574, 576, 577, 575), (78, 14, 79, 576), (576, 79, 80, 577), (272, 579, 301, 12), (579, 581, 302, 301), (3, 337, 578, 271), (271, 578, 579, 272), (337, 338, 580, 578), (578, 580, 581, 579), (338, 0, 339, 580), (580, 339, 340, 581), (332, 583, 344, 68), (583, 585, 343, 344), (13, 276, 582, 331), (331, 582, 583, 332), (276, 275, 584, 582), (582, 584, 585, 583), (275, 59, 341, 584), (584, 341, 342, 585)])
me_cube_001.polygons.foreach_set('use_smooth', [True] * 549)
_uv = me_cube_001.uv_layers.new(name='UVMap')
_uv.uv.foreach_set('vector', [0.5701, 0.4451, 0.625, 0.4451, 0.625, 0.5, 0.5701, 0.5, 0.5701, 0.1097, 0.625, 0.1097, 0.625, 0.1646, 0.5701, 0.1646, 0.1974, 0.5725, 0.1909, 0.5723, 0.1906, 0.5658, 0.1972, 0.566, 0.1789, 0.5724, 0.1729, 0.5724, 0.1727, 0.5659, 0.1787, 0.5659, 0.1627, 0.5725, 0.1577, 0.5726, 0.1579, 0.5661, 0.1628, 0.5661, 0.3817, 0.1775, 0.375, 0.1775, 0.375, 0.1839, 0.382, 0.1839, 0.1973, 0.554, 0.1907, 0.5538, 0.1907, 0.5477, 0.1973, 0.5479, 0.1792, 0.5542, 0.1734, 0.5545, 0.1737, 0.5488, 0.1794, 0.5484, 0.1643, 0.5551, 0.1597, 0.5555, 0.1607, 0.5501, 0.165, 0.5497, 0.383, 0.1945, 0.375, 0.1946, 0.375, 0.1999, 0.3835, 0.1999, 0.1974, 0.5377, 0.191, 0.5378, 0.1911, 0.5328, 0.1975, 0.5326, 0.1801, 0.5393, 0.1747, 0.54, 0.1751, 0.5357, 0.1804, 0.5347, 0.1667, 0.5417, 0.1627, 0.5425, 0.1637, 0.5387, 0.1675, 0.5377, 0.3848, 0.2075, 0.375, 0.2075, 0.375, 0.2113, 0.3854, 0.2113, 0.4475, 0.1776, 0.4473, 0.1841, 0.4408, 0.1844, 0.441, 0.1778, 0.4474, 0.1961, 0.4474, 0.2021, 0.4409, 0.2023, 0.4409, 0.1963, 0.4475, 0.2123, 0.4476, 0.2173, 0.4411, 0.2171, 0.4411, 0.2122, 0.4475, 0.2391, 0.4475, 0.25, 0.4411, 0.25, 0.4411, 0.239, 0.429, 0.1777, 0.4288, 0.1843, 0.4227, 0.1843, 0.4229, 0.1777, 0.4292, 0.1958, 0.4295, 0.2016, 0.4238, 0.2013, 0.4234, 0.1956, 0.4301, 0.2107, 0.4305, 0.2153, 0.4252, 0.2143, 0.4247, 0.21, 0.4305, 0.2384, 0.4304, 0.25, 0.4251, 0.25, 0.4251, 0.2381, 0.4127, 0.1776, 0.4128, 0.184, 0.4078, 0.1839, 0.4076, 0.1775, 0.4143, 0.1949, 0.415, 0.2003, 0.4107, 0.1999, 0.4097, 0.1946, 0.4167, 0.2083, 0.4175, 0.2123, 0.4137, 0.2113, 0.4127, 0.2075, 0.4175, 0.2374, 0.4175, 0.25, 0.4137, 0.25, 0.4137, 0.2371, 0.4474, 0.3225, 0.4409, 0.3223, 0.4406, 0.3158, 0.4472, 0.316, 0.4289, 0.3224, 0.4229, 0.3224, 0.4227, 0.3159, 0.4287, 0.3159, 0.4127, 0.3225, 0.4077, 0.3226, 0.4079, 0.3161, 0.4128, 0.3161, 0.3859, 0.3225, 0.375, 0.3225, 0.375, 0.3161, 0.386, 0.3161, 0.4473, 0.304, 0.4407, 0.3038, 0.4407, 0.2977, 0.4473, 0.2979, 0.4292, 0.3042, 0.4234, 0.3045, 0.4237, 0.2988, 0.4294, 0.2984, 0.4143, 0.3051, 0.4097, 0.3055, 0.4107, 0.3001, 0.415, 0.2997, 0.3866, 0.3055, 0.375, 0.3054, 0.375, 0.3001, 0.3869, 0.3001, 0.4474, 0.2877, 0.441, 0.2878, 0.4411, 0.2828, 0.4475, 0.2826, 0.4301, 0.2893, 0.4247, 0.29, 0.4251, 0.2857, 0.4304, 0.2847, 0.4167, 0.2917, 0.4127, 0.2925, 0.4137, 0.2887, 0.4175, 0.2877, 0.3876, 0.2925, 0.375, 0.2925, 0.375, 0.2887, 0.3879, 0.2887, 0.4062, 0.2113, 0.4087, 0.2242, 0.4087, 0.2242, 0.1977, 0.6951, 0.1977, 0.75, 0.1914, 0.75, 0.1914, 0.6951, 0.1794, 0.6951, 0.1794, 0.75, 0.1734, 0.75, 0.1734, 0.6951, 0.1626, 0.6951, 0.1626, 0.75, 0.1572, 0.75, 0.1572, 0.6951, 0.3964, 0.05486, 0.3964, 0.0, 0.4072, 0.0, 0.4072, 0.05486, 0.418, 0.05486, 0.418, 0.0, 0.4234, 0.0, 0.4234, 0.05486, 0.4354, 0.05486, 0.4354, 0.0, 0.4414, 0.0, 0.4414, 0.05486, 0.4541, 0.05486, 0.4541, 0.0, 0.4604, 0.0, 0.4604, 0.05486, 0.5153, 0.3227, 0.4604, 0.3227, 0.4604, 0.3164, 0.5153, 0.3164, 0.5153, 0.3044, 0.4604, 0.3044, 0.4604, 0.2984, 0.5153, 0.2984, 0.5153, 0.2876, 0.4604, 0.2876, 0.4604, 0.2822, 0.5153, 0.2822, 0.5153, 0.2393, 0.4604, 0.2393, 0.4604, 0.2178, 0.5153, 0.2178, 0.5153, 0.207, 0.4604, 0.207, 0.4604, 0.2016, 0.5153, 0.2016, 0.5153, 0.1896, 0.4604, 0.1896, 0.4604, 0.1836, 0.5153, 0.1836, 0.5153, 0.1709, 0.4604, 0.1709, 0.4604, 0.1646, 0.5153, 0.1646, 0.2653, 0.5727, 0.2104, 0.5727, 0.2104, 0.5664, 0.2653, 0.5664, 0.2653, 0.5544, 0.2104, 0.5544, 0.2104, 0.5484, 0.2653, 0.5484, 0.2653, 0.5376, 0.2104, 0.5376, 0.2104, 0.5322, 0.2653, 0.5322, 0.3964, 0.3903, 0.3964, 0.3354, 0.4072, 0.3354, 0.4072, 0.3903, 0.418, 0.3903, 0.418, 0.3354, 0.4234, 0.3354, 0.4234, 0.3903, 0.4354, 0.3903, 0.4354, 0.3354, 0.4414, 0.3354, 0.4414, 0.3903, 0.4541, 0.3903, 0.4541, 0.3354, 0.4604, 0.3354, 0.4604, 0.3903, 0.3201, 0.6951, 0.375, 0.6951, 0.375, 0.75, 0.3201, 0.75, 0.2104, 0.6951, 0.2653, 0.6951, 0.2653, 0.75, 0.2104, 0.75, 0.2653, 0.6951, 0.3201, 0.6951, 0.3201, 0.75, 0.2653, 0.75, 0.2104, 0.5854, 0.2653, 0.5854, 0.2653, 0.6403, 0.2104, 0.6403, 0.2104, 0.6403, 0.2653, 0.6403, 0.2653, 0.6951, 0.2104, 0.6951, 0.2653, 0.5854, 0.3201, 0.5854, 0.3201, 0.6403, 0.2653, 0.6403, 0.2653, 0.6403, 0.3201, 0.6403, 0.3201, 0.6951, 0.2653, 0.6951, 0.3201, 0.5854, 0.375, 0.5854, 0.375, 0.6403, 0.3201, 0.6403, 0.3201, 0.6403, 0.375, 0.6403, 0.375, 0.6951, 0.3201, 0.6951, 0.4541, 0.5, 0.4541, 0.4451, 0.4604, 0.4451, 0.4604, 0.5, 0.4541, 0.4451, 0.4541, 0.3903, 0.4604, 0.3903, 0.4604, 0.4451, 0.4414, 0.5, 0.4414, 0.4451, 0.4477, 0.4451, 0.4477, 0.5, 0.4477, 0.5, 0.4477, 0.4451, 0.4541, 0.4451, 0.4541, 0.5, 0.4414, 0.4451, 0.4414, 0.3903, 0.4477, 0.3903, 0.4477, 0.4451, 0.4477, 0.4451, 0.4477, 0.3903, 0.4541, 0.3903, 0.4541, 0.4451, 0.4414, 0.3903, 0.4414, 0.3354, 0.4477, 0.3354, 0.4477, 0.3903, 0.4477, 0.3903, 0.4477, 0.3354, 0.4541, 0.3354, 0.4541, 0.3903, 0.4354, 0.5, 0.4354, 0.4451, 0.4414, 0.4451, 0.4414, 0.5, 0.4354, 0.4451, 0.4354, 0.3903, 0.4414, 0.3903, 0.4414, 0.4451, 0.4234, 0.5, 0.4234, 0.4451, 0.4294, 0.4451, 0.4294, 0.5, 0.4294, 0.5, 0.4294, 0.4451, 0.4354, 0.4451, 0.4354, 0.5, 0.4234, 0.4451, 0.4234, 0.3903, 0.4294, 0.3903, 0.4294, 0.4451, 0.4294, 0.4451, 0.4294, 0.3903, 0.4354, 0.3903, 0.4354, 0.4451, 0.4234, 0.3903, 0.4234, 0.3354, 0.4294, 0.3354, 0.4294, 0.3903, 0.4294, 0.3903, 0.4294, 0.3354, 0.4354, 0.3354, 0.4354, 0.3903, 0.418, 0.5, 0.418, 0.4451, 0.4234, 0.4451, 0.4234, 0.5, 0.418, 0.4451, 0.418, 0.3903, 0.4234, 0.3903, 0.4234, 0.4451, 0.4072, 0.5, 0.4072, 0.4451, 0.4126, 0.4451, 0.4126, 0.5, 0.4126, 0.5, 0.4126, 0.4451, 0.418, 0.4451, 0.418, 0.5, 0.4072, 0.4451, 0.4072, 0.3903, 0.4126, 0.3903, 0.4126, 0.4451, 0.4126, 0.4451, 0.4126, 0.3903, 0.418, 0.3903, 0.418, 0.4451, 0.4072, 0.3903, 0.4072, 0.3354, 0.4126, 0.3354, 0.4126, 0.3903, 0.4126, 0.3903, 0.4126, 0.3354, 0.418, 0.3354, 0.418, 0.3903, 0.3964, 0.5, 0.3964, 0.4451, 0.4072, 0.4451, 0.4072, 0.5, 0.3964, 0.4451, 0.3964, 0.3903, 0.4072, 0.3903, 0.4072, 0.4451, 0.375, 0.5, 0.375, 0.4451, 0.3857, 0.4451, 0.3857, 0.5, 0.3857, 0.5, 0.3857, 0.4451, 0.3964, 0.4451, 0.3964, 0.5, 0.375, 0.4451, 0.375, 0.3903, 0.3857, 0.3903, 0.3857, 0.4451, 0.3857, 0.4451, 0.3857, 0.3903, 0.3964, 0.3903, 0.3964, 0.4451, 0.375, 0.3903, 0.375, 0.3354, 0.3857, 0.3354, 0.3857, 0.3903, 0.3857, 0.3903, 0.3857, 0.3354, 0.3964, 0.3354, 0.3964, 0.3903, 0.375, 0.5376, 0.3201, 0.5376, 0.3201, 0.5322, 0.375, 0.5322, 0.3201, 0.5376, 0.2653, 0.5376, 0.2653, 0.5322, 0.3201, 0.5322, 0.375, 0.5484, 0.3201, 0.5484, 0.3201, 0.543, 0.375, 0.543, 0.375, 0.543, 0.3201, 0.543, 0.3201, 0.5376, 0.375, 0.5376, 0.3201, 0.5484, 0.2653, 0.5484, 0.2653, 0.543, 0.3201, 0.543, 0.3201, 0.543, 0.2653, 0.543, 0.2653, 0.5376, 0.3201, 0.5376, 0.2653, 0.5484, 0.2104, 0.5484, 0.2104, 0.543, 0.2653, 0.543, 0.2653, 0.543, 0.2104, 0.543, 0.2104, 0.5376, 0.2653, 0.5376, 0.375, 0.5544, 0.3201, 0.5544, 0.3201, 0.5484, 0.375, 0.5484, 0.3201, 0.5544, 0.2653, 0.5544, 0.2653, 0.5484, 0.3201, 0.5484, 0.375, 0.5664, 0.3201, 0.5664, 0.3201, 0.5604, 0.375, 0.5604, 0.375, 0.5604, 0.3201, 0.5604, 0.3201, 0.5544, 0.375, 0.5544, 0.3201, 0.5664, 0.2653, 0.5664, 0.2653, 0.5604, 0.3201, 0.5604, 0.3201, 0.5604, 0.2653, 0.5604, 0.2653, 0.5544, 0.3201, 0.5544, 0.2653, 0.5664, 0.2104, 0.5664, 0.2104, 0.5604, 0.2653, 0.5604, 0.2653, 0.5604, 0.2104, 0.5604, 0.2104, 0.5544, 0.2653, 0.5544, 0.375, 0.5727, 0.3201, 0.5727, 0.3201, 0.5664, 0.375, 0.5664, 0.3201, 0.5727, 0.2653, 0.5727, 0.2653, 0.5664, 0.3201, 0.5664, 0.375, 0.5854, 0.3201, 0.5854, 0.3201, 0.5791, 0.375, 0.5791, 0.375, 0.5791, 0.3201, 0.5791, 0.3201, 0.5727, 0.375, 0.5727, 0.3201, 0.5854, 0.2653, 0.5854, 0.2653, 0.5791, 0.3201, 0.5791, 0.3201, 0.5791, 0.2653, 0.5791, 0.2653, 0.5727, 0.3201, 0.5727, 0.2653, 0.5854, 0.2104, 0.5854, 0.2104, 0.5791, 0.2653, 0.5791, 0.2653, 0.5791, 0.2104, 0.5791, 0.2104, 0.5727, 0.2653, 0.5727, 0.625, 0.1709, 0.5701, 0.1709, 0.5701, 0.1646, 0.625, 0.1646, 0.5701, 0.1709, 0.5153, 0.1709, 0.5153, 0.1646, 0.5701, 0.1646, 0.625, 0.1836, 0.5701, 0.1836, 0.5701, 0.1773, 0.625, 0.1773, 0.625, 0.1773, 0.5701, 0.1773, 0.5701, 0.1709, 0.625, 0.1709, 0.5701, 0.1836, 0.5153, 0.1836, 0.5153, 0.1773, 0.5701, 0.1773, 0.5701, 0.1773, 0.5153, 0.1773, 0.5153, 0.1709, 0.5701, 0.1709, 0.5153, 0.1836, 0.4604, 0.1836, 0.4604, 0.1773, 0.5153, 0.1773, 0.5153, 0.1773, 0.4604, 0.1773, 0.4604, 0.1709, 0.5153, 0.1709, 0.625, 0.1896, 0.5701, 0.1896, 0.5701, 0.1836, 0.625, 0.1836, 0.5701, 0.1896, 0.5153, 0.1896, 0.5153, 0.1836, 0.5701, 0.1836, 0.625, 0.2016, 0.5701, 0.2016, 0.5701, 0.1956, 0.625, 0.1956, 0.625, 0.1956, 0.5701, 0.1956, 0.5701, 0.1896, 0.625, 0.1896, 0.5701, 0.2016, 0.5153, 0.2016, 0.5153, 0.1956, 0.5701, 0.1956, 0.5701, 0.1956, 0.5153, 0.1956, 0.5153, 0.1896, 0.5701, 0.1896, 0.5153, 0.2016, 0.4604, 0.2016, 0.4604, 0.1956, 0.5153, 0.1956, 0.5153, 0.1956, 0.4604, 0.1956, 0.4604, 0.1896, 0.5153, 0.1896, 0.625, 0.207, 0.5701, 0.207, 0.5701, 0.2016, 0.625, 0.2016, 0.5701, 0.207, 0.5153, 0.207, 0.5153, 0.2016, 0.5701, 0.2016, 0.625, 0.2178, 0.5701, 0.2178, 0.5701, 0.2124, 0.625, 0.2124, 0.625, 0.2124, 0.5701, 0.2124, 0.5701, 0.207, 0.625, 0.207, 0.5701, 0.2178, 0.5153, 0.2178, 0.5153, 0.2124, 0.5701, 0.2124, 0.5701, 0.2124, 0.5153, 0.2124, 0.5153, 0.207, 0.5701, 0.207, 0.5153, 0.2178, 0.4604, 0.2178, 0.4604, 0.2124, 0.5153, 0.2124, 0.5153, 0.2124, 0.4604, 0.2124, 0.4604, 0.207, 0.5153, 0.207, 0.625, 0.2393, 0.5701, 0.2393, 0.5701, 0.2178, 0.625, 0.2178, 0.5701, 0.2393, 0.5153, 0.2393, 0.5153, 0.2178, 0.5701, 0.2178, 0.625, 0.2822, 0.5701, 0.2822, 0.5701, 0.2607, 0.625, 0.2607, 0.625, 0.2607, 0.5701, 0.2607, 0.5701, 0.2393, 0.625, 0.2393, 0.5701, 0.2822, 0.5153, 0.2822, 0.5153, 0.2607, 0.5701, 0.2607, 0.5701, 0.2607, 0.5153, 0.2607, 0.5153, 0.2393, 0.5701, 0.2393, 0.5153, 0.2822, 0.4604, 0.2822, 0.4604, 0.2607, 0.5153, 0.2607, 0.5153, 0.2607, 0.4604, 0.2607, 0.4604, 0.2393, 0.5153, 0.2393, 0.625, 0.2876, 0.5701, 0.2876, 0.5701, 0.2822, 0.625, 0.2822, 0.5701, 0.2876, 0.5153, 0.2876, 0.5153, 0.2822, 0.5701, 0.2822, 0.625, 0.2984, 0.5701, 0.2984, 0.5701, 0.293, 0.625, 0.293, 0.625, 0.293, 0.5701, 0.293, 0.5701, 0.2876, 0.625, 0.2876, 0.5701, 0.2984, 0.5153, 0.2984, 0.5153, 0.293, 0.5701, 0.293, 0.5701, 0.293, 0.5153, 0.293, 0.5153, 0.2876, 0.5701, 0.2876, 0.5153, 0.2984, 0.4604, 0.2984, 0.4604, 0.293, 0.5153, 0.293, 0.5153, 0.293, 0.4604, 0.293, 0.4604, 0.2876, 0.5153, 0.2876, 0.625, 0.3044, 0.5701, 0.3044, 0.5701, 0.2984, 0.625, 0.2984, 0.5701, 0.3044, 0.5153, 0.3044, 0.5153, 0.2984, 0.5701, 0.2984, 0.625, 0.3164, 0.5701, 0.3164, 0.5701, 0.3104, 0.625, 0.3104, 0.625, 0.3104, 0.5701, 0.3104, 0.5701, 0.3044, 0.625, 0.3044, 0.5701, 0.3164, 0.5153, 0.3164, 0.5153, 0.3104, 0.5701, 0.3104, 0.5701, 0.3104, 0.5153, 0.3104, 0.5153, 0.3044, 0.5701, 0.3044, 0.5153, 0.3164, 0.4604, 0.3164, 0.4604, 0.3104, 0.5153, 0.3104, 0.5153, 0.3104, 0.4604, 0.3104, 0.4604, 0.3044, 0.5153, 0.3044, 0.625, 0.3227, 0.5701, 0.3227, 0.5701, 0.3164, 0.625, 0.3164, 0.5701, 0.3227, 0.5153, 0.3227, 0.5153, 0.3164, 0.5701, 0.3164, 0.625, 0.3354, 0.5701, 0.3354, 0.5701, 0.3291, 0.625, 0.3291, 0.625, 0.3291, 0.5701, 0.3291, 0.5701, 0.3227, 0.625, 0.3227, 0.5701, 0.3354, 0.5153, 0.3354, 0.5153, 0.3291, 0.5701, 0.3291, 0.5701, 0.3291, 0.5153, 0.3291, 0.5153, 0.3227, 0.5701, 0.3227, 0.5153, 0.3354, 0.4604, 0.3354, 0.4604, 0.3291, 0.5153, 0.3291, 0.5153, 0.3291, 0.4604, 0.3291, 0.4604, 0.3227, 0.5153, 0.3227, 0.4541, 0.1646, 0.4541, 0.1097, 0.4604, 0.1097, 0.4604, 0.1646, 0.4541, 0.1097, 0.4541, 0.05486, 0.4604, 0.05486, 0.4604, 0.1097, 0.4414, 0.1646, 0.4414, 0.1097, 0.4477, 0.1097, 0.4477, 0.1646, 0.4477, 0.1646, 0.4477, 0.1097, 0.4541, 0.1097, 0.4541, 0.1646, 0.4414, 0.1097, 0.4414, 0.05486, 0.4477, 0.05486, 0.4477, 0.1097, 0.4477, 0.1097, 0.4477, 0.05486, 0.4541, 0.05486, 0.4541, 0.1097, 0.4414, 0.05486, 0.4414, 0.0, 0.4477, 0.0, 0.4477, 0.05486, 0.4477, 0.05486, 0.4477, 0.0, 0.4541, 0.0, 0.4541, 0.05486, 0.4354, 0.1646, 0.4354, 0.1097, 0.4414, 0.1097, 0.4414, 0.1646, 0.4354, 0.1097, 0.4354, 0.05486, 0.4414, 0.05486, 0.4414, 0.1097, 0.4234, 0.1646, 0.4234, 0.1097, 0.4294, 0.1097, 0.4294, 0.1646, 0.4294, 0.1646, 0.4294, 0.1097, 0.4354, 0.1097, 0.4354, 0.1646, 0.4234, 0.1097, 0.4234, 0.05486, 0.4294, 0.05486, 0.4294, 0.1097, 0.4294, 0.1097, 0.4294, 0.05486, 0.4354, 0.05486, 0.4354, 0.1097, 0.4234, 0.05486, 0.4234, 0.0, 0.4294, 0.0, 0.4294, 0.05486, 0.4294, 0.05486, 0.4294, 0.0, 0.4354, 0.0, 0.4354, 0.05486, 0.418, 0.1646, 0.418, 0.1097, 0.4234, 0.1097, 0.4234, 0.1646, 0.418, 0.1097, 0.418, 0.05486, 0.4234, 0.05486, 0.4234, 0.1097, 0.4072, 0.1646, 0.4072, 0.1097, 0.4126, 0.1097, 0.4126, 0.1646, 0.4126, 0.1646, 0.4126, 0.1097, 0.418, 0.1097, 0.418, 0.1646, 0.4072, 0.1097, 0.4072, 0.05486, 0.4126, 0.05486, 0.4126, 0.1097, 0.4126, 0.1097, 0.4126, 0.05486, 0.418, 0.05486, 0.418, 0.1097, 0.4072, 0.05486, 0.4072, 0.0, 0.4126, 0.0, 0.4126, 0.05486, 0.4126, 0.05486, 0.4126, 0.0, 0.418, 0.0, 0.418, 0.05486, 0.3964, 0.1646, 0.3964, 0.1097, 0.4072, 0.1097, 0.4072, 0.1646, 0.3964, 0.1097, 0.3964, 0.05486, 0.4072, 0.05486, 0.4072, 0.1097, 0.375, 0.1646, 0.375, 0.1097, 0.3857, 0.1097, 0.3857, 0.1646, 0.3857, 0.1646, 0.3857, 0.1097, 0.3964, 0.1097, 0.3964, 0.1646, 0.375, 0.1097, 0.375, 0.05486, 0.3857, 0.05486, 0.3857, 0.1097, 0.3857, 0.1097, 0.3857, 0.05486, 0.3964, 0.05486, 0.3964, 0.1097, 0.375, 0.05486, 0.375, 0.0, 0.3857, 0.0, 0.3857, 0.05486, 0.3857, 0.05486, 0.3857, 0.0, 0.3964, 0.0, 0.3964, 0.05486, 0.1626, 0.5854, 0.1626, 0.6403, 0.1572, 0.6403, 0.1572, 0.5854, 0.1626, 0.6403, 0.1626, 0.6951, 0.1572, 0.6951, 0.1572, 0.6403, 0.1734, 0.5854, 0.1734, 0.6403, 0.168, 0.6403, 0.168, 0.5854, 0.168, 0.5854, 0.168, 0.6403, 0.1626, 0.6403, 0.1626, 0.5854, 0.1734, 0.6403, 0.1734, 0.6951, 0.168, 0.6951, 0.168, 0.6403, 0.168, 0.6403, 0.168, 0.6951, 0.1626, 0.6951, 0.1626, 0.6403, 0.1734, 0.6951, 0.1734, 0.75, 0.168, 0.75, 0.168, 0.6951, 0.168, 0.6951, 0.168, 0.75, 0.1626, 0.75, 0.1626, 0.6951, 0.1794, 0.5854, 0.1794, 0.6403, 0.1734, 0.6403, 0.1734, 0.5854, 0.1794, 0.6403, 0.1794, 0.6951, 0.1734, 0.6951, 0.1734, 0.6403, 0.1914, 0.5854, 0.1914, 0.6403, 0.1854, 0.6403, 0.1854, 0.5854, 0.1854, 0.5854, 0.1854, 0.6403, 0.1794, 0.6403, 0.1794, 0.5854, 0.1914, 0.6403, 0.1914, 0.6951, 0.1854, 0.6951, 0.1854, 0.6403, 0.1854, 0.6403, 0.1854, 0.6951, 0.1794, 0.6951, 0.1794, 0.6403, 0.1914, 0.6951, 0.1914, 0.75, 0.1854, 0.75, 0.1854, 0.6951, 0.1854, 0.6951, 0.1854, 0.75, 0.1794, 0.75, 0.1794, 0.6951, 0.1977, 0.5854, 0.1977, 0.6403, 0.1914, 0.6403, 0.1914, 0.5854, 0.1977, 0.6403, 0.1977, 0.6951, 0.1914, 0.6951, 0.1914, 0.6403, 0.2104, 0.5854, 0.2104, 0.6403, 0.2041, 0.6403, 0.2041, 0.5854, 0.2041, 0.5854, 0.2041, 0.6403, 0.1977, 0.6403, 0.1977, 0.5854, 0.2104, 0.6403, 0.2104, 0.6951, 0.2041, 0.6951, 0.2041, 0.6403, 0.2041, 0.6403, 0.2041, 0.6951, 0.1977, 0.6951, 0.1977, 0.6403, 0.2104, 0.6951, 0.2104, 0.75, 0.2041, 0.75, 0.2041, 0.6951, 0.2041, 0.6951, 0.2041, 0.75, 0.1977, 0.75, 0.1977, 0.6951, 0.4112, 0.2371, 0.4137, 0.25, 0.4137, 0.25, 0.4087, 0.2242, 0.4112, 0.2371, 0.4112, 0.2371, 0.4112, 0.2371, 0.4112, 0.2371, 0.4137, 0.25, 0.4112, 0.2371, 0.4137, 0.25, 0.4137, 0.25, 0.4087, 0.2242, 0.4087, 0.2242, 0.4112, 0.2371, 0.4087, 0.2242, 0.4112, 0.2371, 0.4112, 0.2371, 0.4112, 0.2371, 0.4112, 0.2371, 0.4137, 0.25, 0.4112, 0.2371, 0.4137, 0.25, 0.4137, 0.25, 0.4127, 0.2925, 0.4001, 0.2925, 0.4008, 0.2887, 0.4137, 0.2887, 0.4001, 0.2925, 0.3876, 0.2925, 0.3879, 0.2887, 0.4008, 0.2887, 0.4107, 0.3001, 0.3988, 0.3001, 0.3995, 0.2963, 0.4117, 0.2963, 0.4117, 0.2963, 0.3995, 0.2963, 0.4001, 0.2925, 0.4127, 0.2925, 0.3988, 0.3001, 0.3869, 0.3001, 0.3872, 0.2963, 0.3995, 0.2963, 0.3995, 0.2963, 0.3872, 0.2963, 0.3876, 0.2925, 0.4001, 0.2925, 0.3869, 0.3001, 0.375, 0.3001, 0.375, 0.2963, 0.3872, 0.2963, 0.3872, 0.2963, 0.375, 0.2963, 0.375, 0.2925, 0.3876, 0.2925, 0.4247, 0.29, 0.4207, 0.2909, 0.4213, 0.2867, 0.4251, 0.2857, 0.4207, 0.2909, 0.4167, 0.2917, 0.4175, 0.2877, 0.4213, 0.2867, 0.4237, 0.2988, 0.4194, 0.2992, 0.42, 0.2951, 0.4242, 0.2944, 0.4242, 0.2944, 0.42, 0.2951, 0.4207, 0.2909, 0.4247, 0.29, 0.4194, 0.2992, 0.415, 0.2997, 0.4159, 0.2957, 0.42, 0.2951, 0.42, 0.2951, 0.4159, 0.2957, 0.4167, 0.2917, 0.4207, 0.2909, 0.415, 0.2997, 0.4107, 0.3001, 0.4117, 0.2963, 0.4159, 0.2957, 0.4159, 0.2957, 0.4117, 0.2963, 0.4127, 0.2925, 0.4167, 0.2917, 0.441, 0.2878, 0.4355, 0.2885, 0.4358, 0.2838, 0.4411, 0.2828, 0.4355, 0.2885, 0.4301, 0.2893, 0.4304, 0.2847, 0.4358, 0.2838, 0.4407, 0.2977, 0.4351, 0.2981, 0.4353, 0.2933, 0.4408, 0.2928, 0.4408, 0.2928, 0.4353, 0.2933, 0.4355, 0.2885, 0.441, 0.2878, 0.4351, 0.2981, 0.4294, 0.2984, 0.4297, 0.2939, 0.4353, 0.2933, 0.4353, 0.2933, 0.4297, 0.2939, 0.4301, 0.2893, 0.4355, 0.2885, 0.4294, 0.2984, 0.4237, 0.2988, 0.4242, 0.2944, 0.4297, 0.2939, 0.4297, 0.2939, 0.4242, 0.2944, 0.4247, 0.29, 0.4301, 0.2893, 0.4604, 0.2876, 0.4539, 0.2876, 0.454, 0.2824, 0.4604, 0.2822, 0.4539, 0.2876, 0.4474, 0.2877, 0.4475, 0.2826, 0.454, 0.2824, 0.4604, 0.2984, 0.4538, 0.2982, 0.4539, 0.2929, 0.4604, 0.293, 0.4604, 0.293, 0.4539, 0.2929, 0.4539, 0.2876, 0.4604, 0.2876, 0.4538, 0.2982, 0.4473, 0.2979, 0.4474, 0.2928, 0.4539, 0.2929, 0.4539, 0.2929, 0.4474, 0.2928, 0.4474, 0.2877, 0.4539, 0.2876, 0.4473, 0.2979, 0.4407, 0.2977, 0.4408, 0.2928, 0.4474, 0.2928, 0.4474, 0.2928, 0.4408, 0.2928, 0.441, 0.2878, 0.4474, 0.2877, 0.4097, 0.3055, 0.3982, 0.3055, 0.3988, 0.3001, 0.4107, 0.3001, 0.3982, 0.3055, 0.3866, 0.3055, 0.3869, 0.3001, 0.3988, 0.3001, 0.4079, 0.3161, 0.3969, 0.3161, 0.3976, 0.3108, 0.4088, 0.3108, 0.4088, 0.3108, 0.3976, 0.3108, 0.3982, 0.3055, 0.4097, 0.3055, 0.3969, 0.3161, 0.386, 0.3161, 0.3863, 0.3108, 0.3976, 0.3108, 0.3976, 0.3108, 0.3863, 0.3108, 0.3866, 0.3055, 0.3982, 0.3055, 0.386, 0.3161, 0.375, 0.3161, 0.375, 0.3108, 0.3863, 0.3108, 0.3863, 0.3108, 0.375, 0.3108, 0.375, 0.3054, 0.3866, 0.3055, 0.4234, 0.3045, 0.4188, 0.3048, 0.4194, 0.2992, 0.4237, 0.2988, 0.4188, 0.3048, 0.4143, 0.3051, 0.415, 0.2997, 0.4194, 0.2992, 0.4227, 0.3159, 0.4178, 0.316, 0.4183, 0.3104, 0.4231, 0.3102, 0.4231, 0.3102, 0.4183, 0.3104, 0.4188, 0.3048, 0.4234, 0.3045, 0.4178, 0.316, 0.4128, 0.3161, 0.4136, 0.3106, 0.4183, 0.3104, 0.4183, 0.3104, 0.4136, 0.3106, 0.4143, 0.3051, 0.4188, 0.3048, 0.4128, 0.3161, 0.4079, 0.3161, 0.4088, 0.3108, 0.4136, 0.3106, 0.4136, 0.3106, 0.4088, 0.3108, 0.4097, 0.3055, 0.4143, 0.3051, 0.4407, 0.3038, 0.4349, 0.304, 0.4351, 0.2981, 0.4407, 0.2977, 0.4349, 0.304, 0.4292, 0.3042, 0.4294, 0.2984, 0.4351, 0.2981, 0.4406, 0.3158, 0.4346, 0.3158, 0.4348, 0.3099, 0.4406, 0.3098, 0.4406, 0.3098, 0.4348, 0.3099, 0.4349, 0.304, 0.4407, 0.3038, 0.4346, 0.3158, 0.4287, 0.3159, 0.4289, 0.3101, 0.4348, 0.3099, 0.4348, 0.3099, 0.4289, 0.3101, 0.4292, 0.3042, 0.4349, 0.304, 0.4287, 0.3159, 0.4227, 0.3159, 0.4231, 0.3102, 0.4289, 0.3101, 0.4289, 0.3101, 0.4231, 0.3102, 0.4234, 0.3045, 0.4292, 0.3042, 0.4604, 0.3044, 0.4538, 0.3042, 0.4538, 0.2982, 0.4604, 0.2984, 0.4538, 0.3042, 0.4473, 0.304, 0.4473, 0.2979, 0.4538, 0.2982, 0.4604, 0.3164, 0.4538, 0.3162, 0.4538, 0.3102, 0.4604, 0.3104, 0.4604, 0.3104, 0.4538, 0.3102, 0.4538, 0.3042, 0.4604, 0.3044, 0.4538, 0.3162, 0.4472, 0.316, 0.4472, 0.31, 0.4538, 0.3102, 0.4538, 0.3102, 0.4472, 0.31, 0.4473, 0.304, 0.4538, 0.3042, 0.4472, 0.316, 0.4406, 0.3158, 0.4406, 0.3098, 0.4472, 0.31, 0.4472, 0.31, 0.4406, 0.3098, 0.4407, 0.3038, 0.4473, 0.304, 0.4077, 0.3226, 0.3968, 0.3225, 0.3969, 0.3161, 0.4079, 0.3161, 0.3968, 0.3225, 0.3859, 0.3225, 0.386, 0.3161, 0.3969, 0.3161, 0.4072, 0.3354, 0.3964, 0.3354, 0.3966, 0.329, 0.4074, 0.329, 0.4074, 0.329, 0.3966, 0.329, 0.3968, 0.3225, 0.4077, 0.3226, 0.3964, 0.3354, 0.3857, 0.3354, 0.3858, 0.329, 0.3966, 0.329, 0.3966, 0.329, 0.3858, 0.329, 0.3859, 0.3225, 0.3968, 0.3225, 0.3857, 0.3354, 0.375, 0.3354, 0.375, 0.329, 0.3858, 0.329, 0.3858, 0.329, 0.375, 0.329, 0.375, 0.3225, 0.3859, 0.3225, 0.4229, 0.3224, 0.4178, 0.3225, 0.4178, 0.316, 0.4227, 0.3159, 0.4178, 0.3225, 0.4127, 0.3225, 0.4128, 0.3161, 0.4178, 0.316, 0.4234, 0.3354, 0.418, 0.3354, 0.4179, 0.3289, 0.4231, 0.3289, 0.4231, 0.3289, 0.4179, 0.3289, 0.4178, 0.3225, 0.4229, 0.3224, 0.418, 0.3354, 0.4126, 0.3354, 0.4127, 0.329, 0.4179, 0.3289, 0.4179, 0.3289, 0.4127, 0.329, 0.4127, 0.3225, 0.4178, 0.3225, 0.4126, 0.3354, 0.4072, 0.3354, 0.4074, 0.329, 0.4127, 0.329, 0.4127, 0.329, 0.4074, 0.329, 0.4077, 0.3226, 0.4127, 0.3225, 0.4409, 0.3223, 0.4349, 0.3224, 0.4346, 0.3158, 0.4406, 0.3158, 0.4349, 0.3224, 0.4289, 0.3224, 0.4287, 0.3159, 0.4346, 0.3158, 0.4414, 0.3354, 0.4354, 0.3354, 0.4351, 0.3289, 0.4411, 0.3289, 0.4411, 0.3289, 0.4351, 0.3289, 0.4349, 0.3224, 0.4409, 0.3223, 0.4354, 0.3354, 0.4294, 0.3354, 0.4291, 0.3289, 0.4351, 0.3289, 0.4351, 0.3289, 0.4291, 0.3289, 0.4289, 0.3224, 0.4349, 0.3224, 0.4294, 0.3354, 0.4234, 0.3354, 0.4231, 0.3289, 0.4291, 0.3289, 0.4291, 0.3289, 0.4231, 0.3289, 0.4229, 0.3224, 0.4289, 0.3224, 0.4604, 0.3227, 0.4539, 0.3226, 0.4538, 0.3162, 0.4604, 0.3164, 0.4539, 0.3226, 0.4474, 0.3225, 0.4472, 0.316, 0.4538, 0.3162, 0.4604, 0.3354, 0.4541, 0.3354, 0.454, 0.329, 0.4604, 0.3291, 0.4604, 0.3291, 0.454, 0.329, 0.4539, 0.3226, 0.4604, 0.3227, 0.4541, 0.3354, 0.4477, 0.3354, 0.4476, 0.3289, 0.454, 0.329, 0.454, 0.329, 0.4476, 0.3289, 0.4474, 0.3225, 0.4539, 0.3226, 0.4477, 0.3354, 0.4414, 0.3354, 0.4411, 0.3289, 0.4476, 0.3289, 0.4476, 0.3289, 0.4411, 0.3289, 0.4409, 0.3223, 0.4474, 0.3225, 0.4175, 0.2123, 0.4175, 0.2249, 0.4137, 0.2242, 0.4137, 0.2113, 0.4175, 0.2249, 0.4175, 0.2374, 0.4137, 0.2371, 0.4137, 0.2242, 0.4252, 0.2143, 0.4251, 0.2262, 0.4213, 0.2255, 0.4213, 0.2133, 0.4213, 0.2133, 0.4213, 0.2255, 0.4175, 0.2249, 0.4175, 0.2123, 0.4251, 0.2262, 0.4251, 0.2381, 0.4213, 0.2378, 0.4213, 0.2255, 0.4213, 0.2255, 0.4213, 0.2378, 0.4175, 0.2374, 0.4175, 0.2249, 0.4251, 0.2381, 0.4251, 0.25, 0.4213, 0.25, 0.4213, 0.2378, 0.4213, 0.2378, 0.4213, 0.25, 0.4175, 0.25, 0.4175, 0.2374, 0.415, 0.2003, 0.4159, 0.2043, 0.4117, 0.2037, 0.4107, 0.1999, 0.4159, 0.2043, 0.4167, 0.2083, 0.4127, 0.2075, 0.4117, 0.2037, 0.4238, 0.2013, 0.4242, 0.2056, 0.4201, 0.205, 0.4194, 0.2008, 0.4194, 0.2008, 0.4201, 0.205, 0.4159, 0.2043, 0.415, 0.2003, 0.4242, 0.2056, 0.4247, 0.21, 0.4207, 0.2091, 0.4201, 0.205, 0.4201, 0.205, 0.4207, 0.2091, 0.4167, 0.2083, 0.4159, 0.2043, 0.4247, 0.21, 0.4252, 0.2143, 0.4213, 0.2133, 0.4207, 0.2091, 0.4207, 0.2091, 0.4213, 0.2133, 0.4175, 0.2123, 0.4167, 0.2083, 0.4128, 0.184, 0.4135, 0.1895, 0.4088, 0.1892, 0.4078, 0.1839, 0.4135, 0.1895, 0.4143, 0.1949, 0.4097, 0.1946, 0.4088, 0.1892, 0.4227, 0.1843, 0.4231, 0.1899, 0.4183, 0.1897, 0.4178, 0.1842, 0.4178, 0.1842, 0.4183, 0.1897, 0.4135, 0.1895, 0.4128, 0.184, 0.4231, 0.1899, 0.4234, 0.1956, 0.4189, 0.1953, 0.4183, 0.1897, 0.4183, 0.1897, 0.4189, 0.1953, 0.4143, 0.1949, 0.4135, 0.1895, 0.4234, 0.1956, 0.4238, 0.2013, 0.4194, 0.2008, 0.4189, 0.1953, 0.4189, 0.1953, 0.4194, 0.2008, 0.415, 0.2003, 0.4143, 0.1949, 0.4126, 0.1646, 0.4126, 0.1711, 0.4074, 0.171, 0.4072, 0.1646, 0.4126, 0.1711, 0.4127, 0.1776, 0.4076, 0.1775, 0.4074, 0.171, 0.4234, 0.1646, 0.4232, 0.1712, 0.4179, 0.1711, 0.418, 0.1646, 0.418, 0.1646, 0.4179, 0.1711, 0.4126, 0.1711, 0.4126, 0.1646, 0.4232, 0.1712, 0.4229, 0.1777, 0.4178, 0.1776, 0.4179, 0.1711, 0.4179, 0.1711, 0.4178, 0.1776, 0.4127, 0.1776, 0.4126, 0.1711, 0.4229, 0.1777, 0.4227, 0.1843, 0.4178, 0.1842, 0.4178, 0.1776, 0.4178, 0.1776, 0.4178, 0.1842, 0.4128, 0.184, 0.4127, 0.1776, 0.4305, 0.2153, 0.4305, 0.2268, 0.4251, 0.2262, 0.4252, 0.2143, 0.4305, 0.2268, 0.4305, 0.2384, 0.4251, 0.2381, 0.4251, 0.2262, 0.4411, 0.2171, 0.4411, 0.2281, 0.4358, 0.2274, 0.4358, 0.2162, 0.4358, 0.2162, 0.4358, 0.2274, 0.4305, 0.2268, 0.4305, 0.2153, 0.4411, 0.2281, 0.4411, 0.239, 0.4358, 0.2387, 0.4358, 0.2274, 0.4358, 0.2274, 0.4358, 0.2387, 0.4305, 0.2384, 0.4305, 0.2268, 0.4411, 0.239, 0.4411, 0.25, 0.4358, 0.25, 0.4358, 0.2387, 0.4358, 0.2387, 0.4358, 0.25, 0.4304, 0.25, 0.4305, 0.2384, 0.4295, 0.2016, 0.4298, 0.2062, 0.4242, 0.2056, 0.4238, 0.2013, 0.4298, 0.2062, 0.4301, 0.2107, 0.4247, 0.21, 0.4242, 0.2056, 0.4409, 0.2023, 0.441, 0.2072, 0.4354, 0.2067, 0.4352, 0.2019, 0.4352, 0.2019, 0.4354, 0.2067, 0.4298, 0.2062, 0.4295, 0.2016, 0.441, 0.2072, 0.4411, 0.2122, 0.4356, 0.2114, 0.4354, 0.2067, 0.4354, 0.2067, 0.4356, 0.2114, 0.4301, 0.2107, 0.4298, 0.2062, 0.4411, 0.2122, 0.4411, 0.2171, 0.4358, 0.2162, 0.4356, 0.2114, 0.4356, 0.2114, 0.4358, 0.2162, 0.4305, 0.2153, 0.4301, 0.2107, 0.4288, 0.1843, 0.429, 0.1901, 0.4231, 0.1899, 0.4227, 0.1843, 0.429, 0.1901, 0.4292, 0.1958, 0.4234, 0.1956, 0.4231, 0.1899, 0.4408, 0.1844, 0.4408, 0.1904, 0.4349, 0.1902, 0.4348, 0.1844, 0.4348, 0.1844, 0.4349, 0.1902, 0.429, 0.1901, 0.4288, 0.1843, 0.4408, 0.1904, 0.4409, 0.1963, 0.4351, 0.1961, 0.4349, 0.1902, 0.4349, 0.1902, 0.4351, 0.1961, 0.4292, 0.1958, 0.429, 0.1901, 0.4409, 0.1963, 0.4409, 0.2023, 0.4352, 0.2019, 0.4351, 0.1961, 0.4351, 0.1961, 0.4352, 0.2019, 0.4295, 0.2016, 0.4292, 0.1958, 0.4294, 0.1646, 0.4292, 0.1712, 0.4232, 0.1712, 0.4234, 0.1646, 0.4292, 0.1712, 0.429, 0.1777, 0.4229, 0.1777, 0.4232, 0.1712, 0.4414, 0.1646, 0.4412, 0.1712, 0.4352, 0.1712, 0.4354, 0.1646, 0.4354, 0.1646, 0.4352, 0.1712, 0.4292, 0.1712, 0.4294, 0.1646, 0.4412, 0.1712, 0.441, 0.1778, 0.435, 0.1778, 0.4352, 0.1712, 0.4352, 0.1712, 0.435, 0.1778, 0.429, 0.1777, 0.4292, 0.1712, 0.441, 0.1778, 0.4408, 0.1844, 0.4348, 0.1844, 0.435, 0.1778, 0.435, 0.1778, 0.4348, 0.1844, 0.4288, 0.1843, 0.429, 0.1777, 0.4476, 0.2173, 0.4475, 0.2282, 0.4411, 0.2281, 0.4411, 0.2171, 0.4475, 0.2282, 0.4475, 0.2391, 0.4411, 0.239, 0.4411, 0.2281, 0.4604, 0.2178, 0.4604, 0.2286, 0.454, 0.2284, 0.454, 0.2176, 0.454, 0.2176, 0.454, 0.2284, 0.4475, 0.2282, 0.4476, 0.2173, 0.4604, 0.2286, 0.4604, 0.2393, 0.454, 0.2392, 0.454, 0.2284, 0.454, 0.2284, 0.454, 0.2392, 0.4475, 0.2391, 0.4475, 0.2282, 0.4604, 0.2393, 0.4604, 0.25, 0.454, 0.25, 0.454, 0.2392, 0.454, 0.2392, 0.454, 0.25, 0.4475, 0.25, 0.4475, 0.2391, 0.4474, 0.2021, 0.4475, 0.2072, 0.441, 0.2072, 0.4409, 0.2023, 0.4475, 0.2072, 0.4475, 0.2123, 0.4411, 0.2122, 0.441, 0.2072, 0.4604, 0.2016, 0.4604, 0.207, 0.4539, 0.2071, 0.4539, 0.2019, 0.4539, 0.2019, 0.4539, 0.2071, 0.4475, 0.2072, 0.4474, 0.2021, 0.4604, 0.207, 0.4604, 0.2124, 0.454, 0.2123, 0.4539, 0.2071, 0.4539, 0.2071, 0.454, 0.2123, 0.4475, 0.2123, 0.4475, 0.2072, 0.4604, 0.2124, 0.4604, 0.2178, 0.454, 0.2176, 0.454, 0.2123, 0.454, 0.2123, 0.454, 0.2176, 0.4476, 0.2173, 0.4475, 0.2123, 0.4473, 0.1841, 0.4474, 0.1901, 0.4408, 0.1904, 0.4408, 0.1844, 0.4474, 0.1901, 0.4474, 0.1961, 0.4409, 0.1963, 0.4408, 0.1904, 0.4604, 0.1836, 0.4604, 0.1896, 0.4539, 0.1899, 0.4539, 0.1839, 0.4539, 0.1839, 0.4539, 0.1899, 0.4474, 0.1901, 0.4473, 0.1841, 0.4604, 0.1896, 0.4604, 0.1956, 0.4539, 0.1959, 0.4539, 0.1899, 0.4539, 0.1899, 0.4539, 0.1959, 0.4474, 0.1961, 0.4474, 0.1901, 0.4604, 0.1956, 0.4604, 0.2016, 0.4539, 0.2019, 0.4539, 0.1959, 0.4539, 0.1959, 0.4539, 0.2019, 0.4474, 0.2021, 0.4474, 0.1961, 0.4477, 0.1646, 0.4476, 0.1711, 0.4412, 0.1712, 0.4414, 0.1646, 0.4476, 0.1711, 0.4475, 0.1776, 0.441, 0.1778, 0.4412, 0.1712, 0.4604, 0.1646, 0.4604, 0.1709, 0.454, 0.171, 0.4541, 0.1646, 0.4541, 0.1646, 0.454, 0.171, 0.4476, 0.1711, 0.4477, 0.1646, 0.4604, 0.1709, 0.4604, 0.1773, 0.4539, 0.1774, 0.454, 0.171, 0.454, 0.171, 0.4539, 0.1774, 0.4475, 0.1776, 0.4476, 0.1711, 0.4604, 0.1773, 0.4604, 0.1836, 0.4539, 0.1839, 0.4539, 0.1774, 0.4539, 0.1774, 0.4539, 0.1839, 0.4473, 0.1841, 0.4475, 0.1776, 0.4044, 0.2075, 0.3946, 0.2075, 0.3958, 0.2113, 0.4062, 0.2113, 0.3946, 0.2075, 0.3848, 0.2075, 0.3854, 0.2113, 0.3958, 0.2113, 0.4006, 0.1998, 0.3921, 0.1999, 0.3933, 0.2037, 0.4025, 0.2037, 0.4025, 0.2037, 0.3933, 0.2037, 0.3946, 0.2075, 0.4044, 0.2075, 0.3921, 0.1999, 0.3835, 0.1999, 0.3842, 0.2037, 0.3933, 0.2037, 0.3933, 0.2037, 0.3842, 0.2037, 0.3848, 0.2075, 0.3946, 0.2075, 0.3835, 0.1999, 0.375, 0.1999, 0.375, 0.2037, 0.3842, 0.2037, 0.3842, 0.2037, 0.375, 0.2037, 0.375, 0.2075, 0.3848, 0.2075, 0.1747, 0.54, 0.1707, 0.5409, 0.1713, 0.5367, 0.1751, 0.5357, 0.1707, 0.5409, 0.1667, 0.5417, 0.1675, 0.5377, 0.1713, 0.5367, 0.1737, 0.5488, 0.1694, 0.5492, 0.17, 0.5451, 0.1742, 0.5444, 0.1742, 0.5444, 0.17, 0.5451, 0.1707, 0.5409, 0.1747, 0.54, 0.1694, 0.5492, 0.165, 0.5497, 0.1659, 0.5457, 0.17, 0.5451, 0.17, 0.5451, 0.1659, 0.5457, 0.1667, 0.5417, 0.1707, 0.5409, 0.165, 0.5497, 0.1607, 0.5501, 0.1617, 0.5463, 0.1659, 0.5457, 0.1659, 0.5457, 0.1617, 0.5463, 0.1627, 0.5425, 0.1667, 0.5417, 0.191, 0.5378, 0.1855, 0.5385, 0.1858, 0.5338, 0.1911, 0.5328, 0.1855, 0.5385, 0.1801, 0.5393, 0.1804, 0.5347, 0.1858, 0.5338, 0.1907, 0.5477, 0.1851, 0.5481, 0.1853, 0.5433, 0.1908, 0.5428, 0.1908, 0.5428, 0.1853, 0.5433, 0.1855, 0.5385, 0.191, 0.5378, 0.1851, 0.5481, 0.1794, 0.5484, 0.1797, 0.5439, 0.1853, 0.5433, 0.1853, 0.5433, 0.1797, 0.5439, 0.1801, 0.5393, 0.1855, 0.5385, 0.1794, 0.5484, 0.1737, 0.5488, 0.1742, 0.5444, 0.1797, 0.5439, 0.1797, 0.5439, 0.1742, 0.5444, 0.1747, 0.54, 0.1801, 0.5393, 0.2104, 0.5376, 0.2039, 0.5376, 0.204, 0.5324, 0.2104, 0.5322, 0.2039, 0.5376, 0.1974, 0.5377, 0.1975, 0.5326, 0.204, 0.5324, 0.2104, 0.5484, 0.2038, 0.5482, 0.2039, 0.5429, 0.2104, 0.543, 0.2104, 0.543, 0.2039, 0.5429, 0.2039, 0.5376, 0.2104, 0.5376, 0.2038, 0.5482, 0.1973, 0.5479, 0.1974, 0.5428, 0.2039, 0.5429, 0.2039, 0.5429, 0.1974, 0.5428, 0.1974, 0.5377, 0.2039, 0.5376, 0.1973, 0.5479, 0.1907, 0.5477, 0.1908, 0.5428, 0.1974, 0.5428, 0.1974, 0.5428, 0.1908, 0.5428, 0.191, 0.5378, 0.1974, 0.5377, 0.399, 0.1945, 0.391, 0.1945, 0.3921, 0.1999, 0.4006, 0.1998, 0.391, 0.1945, 0.383, 0.1945, 0.3835, 0.1999, 0.3921, 0.1999, 0.3959, 0.1839, 0.3889, 0.1839, 0.39, 0.1892, 0.3974, 0.1892, 0.3974, 0.1892, 0.39, 0.1892, 0.391, 0.1945, 0.399, 0.1945, 0.3889, 0.1839, 0.382, 0.1839, 0.3825, 0.1892, 0.39, 0.1892, 0.39, 0.1892, 0.3825, 0.1892, 0.383, 0.1945, 0.391, 0.1945, 0.382, 0.1839, 0.375, 0.1839, 0.375, 0.1892, 0.3825, 0.1892, 0.3825, 0.1892, 0.375, 0.1892, 0.375, 0.1946, 0.383, 0.1945, 0.1734, 0.5545, 0.1688, 0.5548, 0.1694, 0.5492, 0.1737, 0.5488, 0.1688, 0.5548, 0.1643, 0.5551, 0.165, 0.5497, 0.1694, 0.5492, 0.1727, 0.5659, 0.1678, 0.566, 0.1683, 0.5604, 0.1731, 0.5602, 0.1731, 0.5602, 0.1683, 0.5604, 0.1688, 0.5548, 0.1734, 0.5545, 0.1678, 0.566, 0.1628, 0.5661, 0.1636, 0.5606, 0.1683, 0.5604, 0.1683, 0.5604, 0.1636, 0.5606, 0.1643, 0.5551, 0.1688, 0.5548, 0.1628, 0.5661, 0.1579, 0.5661, 0.1588, 0.5608, 0.1636, 0.5606, 0.1636, 0.5606, 0.1588, 0.5608, 0.1597, 0.5555, 0.1643, 0.5551, 0.1907, 0.5538, 0.1849, 0.554, 0.1851, 0.5481, 0.1907, 0.5477, 0.1849, 0.554, 0.1792, 0.5542, 0.1794, 0.5484, 0.1851, 0.5481, 0.1906, 0.5658, 0.1846, 0.5658, 0.1848, 0.5599, 0.1906, 0.5598, 0.1906, 0.5598, 0.1848, 0.5599, 0.1849, 0.554, 0.1907, 0.5538, 0.1846, 0.5658, 0.1787, 0.5659, 0.1789, 0.5601, 0.1848, 0.5599, 0.1848, 0.5599, 0.1789, 0.5601, 0.1792, 0.5542, 0.1849, 0.554, 0.1787, 0.5659, 0.1727, 0.5659, 0.1731, 0.5602, 0.1789, 0.5601, 0.1789, 0.5601, 0.1731, 0.5602, 0.1734, 0.5545, 0.1792, 0.5542, 0.2104, 0.5544, 0.2038, 0.5542, 0.2038, 0.5482, 0.2104, 0.5484, 0.2038, 0.5542, 0.1973, 0.554, 0.1973, 0.5479, 0.2038, 0.5482, 0.2104, 0.5664, 0.2038, 0.5662, 0.2038, 0.5602, 0.2104, 0.5604, 0.2104, 0.5604, 0.2038, 0.5602, 0.2038, 0.5542, 0.2104, 0.5544, 0.2038, 0.5662, 0.1972, 0.566, 0.1972, 0.56, 0.2038, 0.5602, 0.2038, 0.5602, 0.1972, 0.56, 0.1973, 0.554, 0.2038, 0.5542, 0.1972, 0.566, 0.1906, 0.5658, 0.1906, 0.5598, 0.1972, 0.56, 0.1972, 0.56, 0.1906, 0.5598, 0.1907, 0.5538, 0.1973, 0.554, 0.3951, 0.1774, 0.3884, 0.1775, 0.3889, 0.1839, 0.3959, 0.1839, 0.3884, 0.1775, 0.3817, 0.1775, 0.382, 0.1839, 0.3889, 0.1839, 0.3936, 0.1646, 0.3874, 0.1646, 0.3879, 0.171, 0.3944, 0.171, 0.3944, 0.171, 0.3879, 0.171, 0.3884, 0.1775, 0.3951, 0.1774, 0.3874, 0.1646, 0.3812, 0.1646, 0.3815, 0.171, 0.3879, 0.171, 0.3879, 0.171, 0.3815, 0.171, 0.3817, 0.1775, 0.3884, 0.1775, 0.3812, 0.1646, 0.375, 0.1646, 0.375, 0.171, 0.3815, 0.171, 0.3815, 0.171, 0.375, 0.171, 0.375, 0.1775, 0.3817, 0.1775, 0.1729, 0.5724, 0.1678, 0.5725, 0.1678, 0.566, 0.1727, 0.5659, 0.1678, 0.5725, 0.1627, 0.5725, 0.1628, 0.5661, 0.1678, 0.566, 0.1734, 0.5854, 0.168, 0.5854, 0.1679, 0.5789, 0.1731, 0.5789, 0.1731, 0.5789, 0.1679, 0.5789, 0.1678, 0.5725, 0.1729, 0.5724, 0.168, 0.5854, 0.1626, 0.5854, 0.1627, 0.579, 0.1679, 0.5789, 0.1679, 0.5789, 0.1627, 0.579, 0.1627, 0.5725, 0.1678, 0.5725, 0.1626, 0.5854, 0.1572, 0.5854, 0.1574, 0.579, 0.1627, 0.579, 0.1627, 0.579, 0.1574, 0.579, 0.1577, 0.5726, 0.1627, 0.5725, 0.1909, 0.5723, 0.1849, 0.5724, 0.1846, 0.5658, 0.1906, 0.5658, 0.1849, 0.5724, 0.1789, 0.5724, 0.1787, 0.5659, 0.1846, 0.5658, 0.1914, 0.5854, 0.1854, 0.5854, 0.1851, 0.5789, 0.1911, 0.5789, 0.1911, 0.5789, 0.1851, 0.5789, 0.1849, 0.5724, 0.1909, 0.5723, 0.1854, 0.5854, 0.1794, 0.5854, 0.1791, 0.5789, 0.1851, 0.5789, 0.1851, 0.5789, 0.1791, 0.5789, 0.1789, 0.5724, 0.1849, 0.5724, 0.1794, 0.5854, 0.1734, 0.5854, 0.1731, 0.5789, 0.1791, 0.5789, 0.1791, 0.5789, 0.1731, 0.5789, 0.1729, 0.5724, 0.1789, 0.5724, 0.2104, 0.5727, 0.2039, 0.5726, 0.2038, 0.5662, 0.2104, 0.5664, 0.2039, 0.5726, 0.1974, 0.5725, 0.1972, 0.566, 0.2038, 0.5662, 0.2104, 0.5854, 0.2041, 0.5854, 0.204, 0.579, 0.2104, 0.5791, 0.2104, 0.5791, 0.204, 0.579, 0.2039, 0.5726, 0.2104, 0.5727, 0.2041, 0.5854, 0.1977, 0.5854, 0.1976, 0.5789, 0.204, 0.579, 0.204, 0.579, 0.1976, 0.5789, 0.1974, 0.5725, 0.2039, 0.5726, 0.1977, 0.5854, 0.1914, 0.5854, 0.1911, 0.5789, 0.1976, 0.5789, 0.1976, 0.5789, 0.1911, 0.5789, 0.1909, 0.5723, 0.1974, 0.5725, 0.4604, 0.1097, 0.5153, 0.1097, 0.5153, 0.1646, 0.4604, 0.1646, 0.5153, 0.1097, 0.5701, 0.1097, 0.5701, 0.1646, 0.5153, 0.1646, 0.4604, 0.0, 0.5153, 0.0, 0.5153, 0.05486, 0.4604, 0.05486, 0.4604, 0.05486, 0.5153, 0.05486, 0.5153, 0.1097, 0.4604, 0.1097, 0.5153, 0.0, 0.5701, 0.0, 0.5701, 0.05486, 0.5153, 0.05486, 0.5153, 0.05486, 0.5701, 0.05486, 0.5701, 0.1097, 0.5153, 0.1097, 0.5701, 0.0, 0.625, 0.0, 0.625, 0.05486, 0.5701, 0.05486, 0.5701, 0.05486, 0.625, 0.05486, 0.625, 0.1097, 0.5701, 0.1097, 0.4604, 0.4451, 0.5153, 0.4451, 0.5153, 0.5, 0.4604, 0.5, 0.5153, 0.4451, 0.5701, 0.4451, 0.5701, 0.5, 0.5153, 0.5, 0.4604, 0.3354, 0.5153, 0.3354, 0.5153, 0.3903, 0.4604, 0.3903, 0.4604, 0.3903, 0.5153, 0.3903, 0.5153, 0.4451, 0.4604, 0.4451, 0.5153, 0.3354, 0.5701, 0.3354, 0.5701, 0.3903, 0.5153, 0.3903, 0.5153, 0.3903, 0.5701, 0.3903, 0.5701, 0.4451, 0.5153, 0.4451, 0.5701, 0.3354, 0.625, 0.3354, 0.625, 0.3903, 0.5701, 0.3903, 0.5701, 0.3903, 0.625, 0.3903, 0.625, 0.4451, 0.5701, 0.4451])
me_cube_001.materials.append(mat_blanket_material)
me_cube_001.use_remesh_fix_poles = True
me_cube_001.use_remesh_preserve_attributes = False
me_cube_001.use_mirror_vertex_groups = False
me_cube_001.update()
me_cube = bpy.data.meshes.new('Cube')
me_cube.from_pydata([(-1.0, -1.0, -1.0), (-1.0, -1.0, 1.0), (-1.0, 1.0, -1.0), (-1.0, 1.0, 1.0), (1.0, -1.0, -1.0), (1.0, -1.0, 1.0), (1.0, 1.0, -1.0), (1.0, 1.0, 1.0)], [], [(0, 1, 3, 2), (2, 3, 7, 6), (6, 7, 5, 4), (4, 5, 1, 0), (2, 6, 4, 0), (7, 3, 1, 5)])
_uv = me_cube.uv_layers.new(name='UVMap')
_uv.uv.foreach_set('vector', [0.375, 0.0, 0.625, 0.0, 0.625, 0.25, 0.375, 0.25, 0.375, 0.25, 0.625, 0.25, 0.625, 0.5, 0.375, 0.5, 0.375, 0.5, 0.625, 0.5, 0.625, 0.75, 0.375, 0.75, 0.375, 0.75, 0.625, 0.75, 0.625, 1.0, 0.375, 1.0, 0.125, 0.5, 0.375, 0.5, 0.375, 0.75, 0.125, 0.75, 0.625, 0.5, 0.875, 0.5, 0.875, 0.75, 0.625, 0.75])
me_cube.materials.append(mat_material_002)
me_cube.use_remesh_fix_poles = True
me_cube.use_remesh_preserve_attributes = False
me_cube.use_mirror_vertex_groups = False
me_cube.update()

# ---- objects
ob_blanket = bpy.data.objects.new('blanket', me_cube_001)
ob_cube = bpy.data.objects.new('Cube', me_cube)

# ---- transforms, parenting, visibility, modifiers, constraints
ob_blanket.location = (0.0, 0.0, 8.0)
ob_blanket.scale = (8.0, 8.0, 8.0)
ob_blanket.lineart.crease_threshold = 0.0
ob_cube.location = (0.0, 0.0, 3.198)
ob_cube.lineart.crease_threshold = 0.0

# ---- collection membership
col_collection.objects.link(ob_blanket)
col_collection.objects.link(ob_cube)

# ---- scene / render settings (as saved in the file)
scene.frame_start = 1; scene.frame_end = 250; scene.frame_set(1)
scene.render.engine = 'CYCLES'
scene.cycles.feature_set = 'EXPERIMENTAL'
scene.cycles.use_denoising = False
scene.cycles.samples = 128
scene.cycles.sampling_pattern = 'TABULATED_SOBOL'
scene.cycles.use_adaptive_sampling = False
scene.cycles.use_light_tree = False
scene.eevee.use_gtao = True
scene.eevee.use_raytracing = True
scene.view_settings.view_transform = 'Filmic'
bpy.context.view_layer.update()

# ---- added for rendering (the .blend has no active camera): camera
cam_auto = bpy.data.cameras.new('AutoCamera')
cam_auto.lens = 50.0
cam_auto.sensor_width = 36.0
cam_auto.clip_end = 1000.0
ob_auto_camera = bpy.data.objects.new('AutoCamera', cam_auto)
scene.collection.objects.link(ob_auto_camera)
ob_auto_camera.location = (23.8943, -28.39, 24.4608)
ob_auto_camera.rotation_euler = (1.09748, -7.21219e-08, 0.694738)
scene.camera = ob_auto_camera
bpy.context.view_layer.update()
